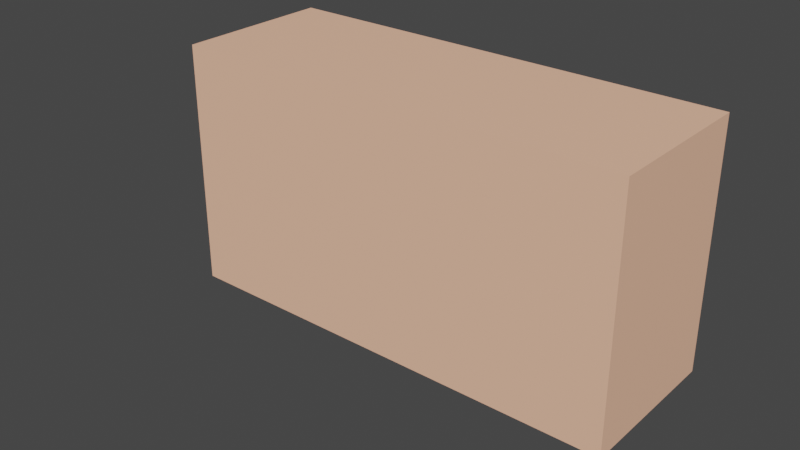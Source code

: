 # Source: LaboratorySegments.blend  (saved by Blender 2.82.7; exported with 4.5.12 LTS)
import bpy
from mathutils import Matrix  # noqa: F401  (used for matrix-valued properties, if any)

bpy.ops.wm.read_factory_settings(use_empty=True)
scene = bpy.context.scene
scene.name = 'Scene'

# ---- collections
col_laboratorysegmententrance = bpy.data.collections.new('LaboratorySegmentEntrance'); scene.collection.children.link(col_laboratorysegmententrance)
col_laboratorysegmentend = bpy.data.collections.new('LaboratorySegmentEnd'); scene.collection.children.link(col_laboratorysegmentend)
col_laboratorysegmentbase = bpy.data.collections.new('LaboratorySegmentBase'); scene.collection.children.link(col_laboratorysegmentbase)
col_laboratorysegmentwindows = bpy.data.collections.new('LaboratorySegmentWindows'); scene.collection.children.link(col_laboratorysegmentwindows)
col_laboratorysegmentsidecorridor = bpy.data.collections.new('LaboratorySegmentSideCorridor'); scene.collection.children.link(col_laboratorysegmentsidecorridor)
col_laboratorysizeindicator = bpy.data.collections.new('LaboratorySizeIndicator'); scene.collection.children.link(col_laboratorysizeindicator)

# ---- images (referenced by path relative to the original .blend; pixels are not part of the script)
import os
ASSET_DIR = os.environ.get("B2B_ASSET_DIR", "")  # directory of the original .blend (textures are referenced by path, not embedded)
HERE = os.path.dirname(os.path.abspath(__file__))  # packed textures are extracted next to this script under _unpacked/

def load_image(name, relpath, width, height, colorspace="sRGB"):
    """Load a texture the original file referenced (path relative to the .blend, or extracted next to this script)."""
    p = next((c for c in (os.path.join(HERE, relpath), os.path.join(ASSET_DIR, relpath)) if relpath and os.path.exists(c)), "")
    if p:
        img = bpy.data.images.load(p, check_existing=True)
        img.name = name
    else:  # same state as the original file: an image datablock whose file is absent (Cycles renders it pink)
        img = bpy.data.images.new(name, width, height)
        img.source = "FILE"
        img.filepath = "//" + (relpath or name)
    img.colorspace_settings.name = colorspace
    return img
img_woodfloor11_disp_jpg = load_image('WoodFloor11_disp.jpg', 'WoodFloor11_disp.jpg', 1024, 1024, 'sRGB')
img_woodfloor11_nrm_jpg = load_image('WoodFloor11_nrm.jpg', 'WoodFloor11_nrm.jpg', 1024, 1024, 'Non-Color')
img_woodfloor11_rgh_jpg = load_image('WoodFloor11_rgh.jpg', 'WoodFloor11_rgh.jpg', 1024, 1024, 'Non-Color')

# ---- materials (node trees are filled in below, after node groups)
mat_wall = bpy.data.materials.new('Wall')
mat_wall.alpha_threshold = 0.0
mat_wall.use_transparent_shadow = False
mat_wall.line_color = (0.0, 0.0, 0.0, 1.0)
mat_outerwall = bpy.data.materials.new('OuterWall')
mat_outerwall.use_transparent_shadow = False
mat_floor = bpy.data.materials.new('Floor')
mat_floor.use_transparent_shadow = False
mat_window = bpy.data.materials.new('Window')
mat_window.use_transparent_shadow = False
mat_windowborder = bpy.data.materials.new('WindowBorder')
mat_windowborder.use_transparent_shadow = False

# ---- material node trees
mat_wall.use_nodes = True; mat_wall.node_tree.nodes.clear()
_N = mat_wall.node_tree.nodes; _L = mat_wall.node_tree.links
n0 = _N.new('ShaderNodeOutputMaterial'); n0.name = 'Material Output'; n0.location = (300, 300)
n1 = _N.new('ShaderNodeBsdfPrincipled'); n1.name = 'Principled BSDF'; n1.location = (10, 300)
n1.distribution = 'GGX'
n1.subsurface_method = 'BURLEY'
n1.inputs[2].default_value = 0.4
n1.inputs[3].default_value = 1.45
n1.inputs[27].default_value = (0.0, 0.0, 0.0, 1.0)
n1.inputs[28].default_value = 1.0
_L.new(n1.outputs[0], n0.inputs[0])
n0.is_active_output = True
mat_outerwall.use_nodes = True; mat_outerwall.node_tree.nodes.clear()
_N = mat_outerwall.node_tree.nodes; _L = mat_outerwall.node_tree.links
n0 = _N.new('ShaderNodeOutputMaterial'); n0.name = 'Material Output'; n0.location = (300, 300)
n1 = _N.new('ShaderNodeBsdfPrincipled'); n1.name = 'Principled BSDF'; n1.location = (10, 300)
n1.distribution = 'GGX'
n1.subsurface_method = 'BURLEY'
n1.inputs[0].default_value = (1.0, 0.5519, 0.3706, 1.0)
n1.inputs[3].default_value = 1.45
n1.inputs[13].default_value = 0.1034
n1.inputs[27].default_value = (0.0, 0.0, 0.0, 1.0)
n1.inputs[28].default_value = 1.0
_L.new(n1.outputs[0], n0.inputs[0])
n0.is_active_output = True
mat_floor.use_nodes = True; mat_floor.node_tree.nodes.clear()
_N = mat_floor.node_tree.nodes; _L = mat_floor.node_tree.links
n0 = _N.new('ShaderNodeBsdfPrincipled'); n0.name = 'Principled BSDF'; n0.location = (138, 300)
n0.distribution = 'GGX'
n0.subsurface_method = 'BURLEY'
n0.inputs[0].default_value = (0.09084, 0.02791, 0.007422, 1.0)
n0.inputs[3].default_value = 1.45
n0.inputs[27].default_value = (0.0, 0.0, 0.0, 1.0)
n0.inputs[28].default_value = 1.0
n1 = _N.new('ShaderNodeOutputMaterial'); n1.name = 'Material Output'; n1.location = (467, 332)
n2 = _N.new('ShaderNodeTexImage'); n2.name = 'Image Texture'; n2.location = (-570, 294)
n2.image = img_woodfloor11_disp_jpg
n3 = _N.new('ShaderNodeTexImage'); n3.name = 'Image Texture.002'; n3.location = (-574, -247)
n3.image = img_woodfloor11_nrm_jpg
n4 = _N.new('ShaderNodeTexImage'); n4.name = 'Image Texture.003'; n4.location = (-572, 18)
n4.image = img_woodfloor11_rgh_jpg
n5 = _N.new('ShaderNodeNormalMap'); n5.name = 'Normal Map'; n5.location = (-257, -142)
_L.new(n0.outputs[0], n1.inputs[0])
_L.new(n3.outputs[0], n5.inputs[1])
_L.new(n5.outputs[0], n0.inputs[5])
n1.is_active_output = True
mat_window.use_nodes = True; mat_window.node_tree.nodes.clear()
_N = mat_window.node_tree.nodes; _L = mat_window.node_tree.links
n0 = _N.new('ShaderNodeOutputMaterial'); n0.name = 'Material Output'; n0.location = (300, 300)
n1 = _N.new('ShaderNodeBsdfPrincipled'); n1.name = 'Principled BSDF'; n1.location = (10, 300)
n1.distribution = 'GGX'
n1.subsurface_method = 'BURLEY'
n1.inputs[0].default_value = (0.01391, 0.4253, 0.8, 1.0)
n1.inputs[3].default_value = 1.45
n1.inputs[27].default_value = (0.0, 0.0, 0.0, 1.0)
n1.inputs[28].default_value = 1.0
_L.new(n1.outputs[0], n0.inputs[0])
n0.is_active_output = True
mat_windowborder.use_nodes = True; mat_windowborder.node_tree.nodes.clear()
_N = mat_windowborder.node_tree.nodes; _L = mat_windowborder.node_tree.links
n0 = _N.new('ShaderNodeOutputMaterial'); n0.name = 'Material Output'; n0.location = (300, 300)
n1 = _N.new('ShaderNodeBsdfPrincipled'); n1.name = 'Principled BSDF'; n1.location = (10, 300)
n1.distribution = 'GGX'
n1.subsurface_method = 'BURLEY'
n1.inputs[0].default_value = (0.0, 0.8, 0.004472, 1.0)
n1.inputs[3].default_value = 1.45
n1.inputs[27].default_value = (0.0, 0.0, 0.0, 1.0)
n1.inputs[28].default_value = 1.0
_L.new(n1.outputs[0], n0.inputs[0])
n0.is_active_output = True

# ---- world
world_world = bpy.data.worlds.new('World'); scene.world = world_world
world_world.use_nodes = True; world_world.node_tree.nodes.clear()
_N = world_world.node_tree.nodes; _L = world_world.node_tree.links
n0 = _N.new('ShaderNodeOutputWorld'); n0.name = 'World Output'; n0.location = (300, 300)
n1 = _N.new('ShaderNodeBackground'); n1.name = 'Background'; n1.location = (10, 300)
n1.inputs[0].default_value = (0.05088, 0.05088, 0.05088, 1.0)
_L.new(n1.outputs[0], n0.inputs[0])
n0.is_active_output = True
world_world.color = (0.05088, 0.05088, 0.05088)
world_world.use_sun_shadow = False
world_world.sun_shadow_jitter_overblur = 0.0

# ---- meshes
me_entranceceiling = bpy.data.meshes.new('EntranceCeiling')
me_entranceceiling.from_pydata([(-6.0, -4.0, 6.5), (-6.0, -4.0, 6.0), (-6.0, -1.955e-06, 6.5), (-6.0, -1.955e-06, 6.0), (6.0, -4.0, 6.5), (6.0, -4.0, 6.0), (6.0, 1.955e-06, 6.5), (6.0, 1.955e-06, 6.0)], [], [(0, 4, 6, 2), (3, 2, 6, 7), (7, 6, 4, 5), (5, 1, 3, 7), (1, 0, 2, 3), (5, 4, 0, 1)])
me_entranceceiling.polygons.foreach_set('material_index', [1, 1, 1, 0, 1, 1])
_uv = me_entranceceiling.uv_layers.new(name='UVMap')
_uv.uv.foreach_set('vector', [0.6923, 0.0, 0.6923, 0.48, 0.5385, 0.48, 0.5385, 1.907e-08, 0.9231, 0.28, 0.9423, 0.28, 0.9423, 0.76, 0.9231, 0.76, 0.1154, 0.96, 0.09615, 0.96, 0.09615, 0.8, 0.1154, 0.8, 0.5385, 0.96, 0.5385, 0.48, 0.6923, 0.48, 0.6923, 0.96, 0.07692, 0.96, 0.05769, 0.96, 0.05769, 0.8, 0.07692, 0.8, 0.4808, 1.0, 0.4615, 1.0, 0.4615, 0.52, 0.4808, 0.52])
me_entranceceiling.materials.append(mat_wall)
me_entranceceiling.materials.append(mat_outerwall)
me_entranceceiling.use_remesh_preserve_volume = False
me_entranceceiling.use_remesh_preserve_attributes = False
me_entranceceiling.use_mirror_vertex_groups = False
me_entranceceiling.update()
me_entrancefloor = bpy.data.meshes.new('EntranceFloor')
me_entrancefloor.from_pydata([(-6.0, -4.0, 0.0), (-6.0, -4.0, -0.5), (-6.0, -1.955e-06, 0.0), (-6.0, -1.955e-06, -0.5), (6.0, -4.0, 0.0), (6.0, -4.0, -0.5), (6.0, 1.955e-06, 0.0), (6.0, 1.955e-06, -0.5)], [], [(0, 4, 6, 2), (3, 2, 6, 7), (7, 6, 4, 5), (5, 1, 3, 7), (1, 0, 2, 3), (5, 4, 0, 1)])
me_entrancefloor.polygons.foreach_set('material_index', [1, 2, 2, 2, 2, 2])
_uv = me_entrancefloor.uv_layers.new(name='UVMap')
_uv.uv.foreach_set('vector', [0.8462, 0.0, 0.8462, 0.48, 0.6923, 0.48, 0.6923, 1.907e-08, 0.9038, 0.28, 0.9231, 0.28, 0.9231, 0.76, 0.9038, 0.76, 0.03846, 0.96, 0.01923, 0.96, 0.01923, 0.8, 0.03846, 0.8, 0.8462, 0.48, 0.8462, 0.96, 0.6923, 0.96, 0.6923, 0.48, 0.09615, 0.96, 0.07692, 0.96, 0.07692, 0.8, 0.09615, 0.8, 0.9038, 0.76, 0.8846, 0.76, 0.8846, 0.28, 0.9038, 0.28])
me_entrancefloor.materials.append(mat_wall)
me_entrancefloor.materials.append(mat_floor)
me_entrancefloor.materials.append(mat_outerwall)
me_entrancefloor.use_remesh_preserve_volume = False
me_entrancefloor.use_remesh_preserve_attributes = False
me_entrancefloor.use_mirror_vertex_groups = False
me_entrancefloor.update()
me_entrancewallleft = bpy.data.meshes.new('EntranceWallLeft')
me_entrancewallleft.from_pydata([(6.5, -4.0, 6.5), (6.0, -4.0, 6.5), (6.5, 1.999e-06, 6.5), (6.0, 1.836e-06, 6.5), (6.5, -4.0, -0.5), (6.0, -4.0, -0.5), (6.5, 1.999e-06, -0.5), (6.0, 1.836e-06, -0.5)], [], [(0, 4, 6, 2), (3, 2, 6, 7), (7, 6, 4, 5), (5, 1, 3, 7), (1, 0, 2, 3), (5, 4, 0, 1)])
me_entrancewallleft.polygons.foreach_set('material_index', [1, 1, 1, 0, 1, 1])
_uv = me_entrancewallleft.uv_layers.new(name='UVMap')
_uv.uv.foreach_set('vector', [0.3077, 0.52, 0.3077, 0.8, 0.1538, 0.8, 0.1538, 0.52, 0.9423, 0.28, 0.9615, 0.28, 0.9615, 0.56, 0.9423, 0.56, 0.1154, 0.8, 0.1346, 0.8, 0.1346, 0.96, 0.1154, 0.96, 0.4615, 0.52, 0.4615, 0.8, 0.3077, 0.8, 0.3077, 0.52, 0.9038, 0.92, 0.8846, 0.92, 0.8846, 0.76, 0.9038, 0.76, 0.5385, 0.8, 0.5192, 0.8, 0.5192, 0.52, 0.5385, 0.52])
me_entrancewallleft.materials.append(mat_wall)
me_entrancewallleft.materials.append(mat_outerwall)
me_entrancewallleft.use_remesh_preserve_volume = False
me_entrancewallleft.use_remesh_preserve_attributes = False
me_entrancewallleft.use_mirror_vertex_groups = False
me_entrancewallleft.update()
me_entrancewallright = bpy.data.meshes.new('EntranceWallRight')
me_entrancewallright.from_pydata([(-6.0, -4.0, 6.5), (-6.5, -4.0, 6.5), (-6.0, -2.074e-06, 6.5), (-6.5, -2.237e-06, 6.5), (-6.0, -4.0, -0.5), (-6.5, -4.0, -0.5), (-6.0, -2.074e-06, -0.5), (-6.5, -2.237e-06, -0.5)], [], [(0, 4, 6, 2), (3, 2, 6, 7), (7, 6, 4, 5), (5, 1, 3, 7), (1, 0, 2, 3), (5, 4, 0, 1)])
me_entrancewallright.polygons.foreach_set('material_index', [0, 1, 1, 1, 1, 1])
_uv = me_entrancewallright.uv_layers.new(name='UVMap')
_uv.uv.foreach_set('vector', [0.1538, 0.52, 0.1538, 0.8, 4.386e-08, 0.8, 0.0, 0.52, 0.9423, 0.56, 0.9615, 0.56, 0.9615, 0.84, 0.9423, 0.84, 0.03846, 0.8, 0.05769, 0.8, 0.05769, 0.96, 0.03846, 0.96, 1.0, 0.0, 1.0, 0.28, 0.8462, 0.28, 0.8462, 8.345e-09, 0.01923, 0.96, 1.834e-08, 0.96, 0.0, 0.8, 0.01923, 0.8, 0.9808, 0.56, 0.9615, 0.56, 0.9615, 0.28, 0.9808, 0.28])
me_entrancewallright.materials.append(mat_wall)
me_entrancewallright.materials.append(mat_outerwall)
me_entrancewallright.use_remesh_preserve_volume = False
me_entrancewallright.use_remesh_preserve_attributes = False
me_entrancewallright.use_mirror_vertex_groups = False
me_entrancewallright.update()
me_entrancewallfront = bpy.data.meshes.new('EntranceWallFront')
me_entrancewallfront.from_pydata([(6.5, 0.5, 6.5), (6.5, 2.118e-06, 6.5), (-6.5, 0.5, 6.5), (-6.5, -2.118e-06, 6.5), (6.5, 0.5, -0.5), (6.5, 2.118e-06, -0.5), (-6.5, 0.5, -0.5), (-6.5, -2.118e-06, -0.5)], [], [(0, 4, 6, 2), (3, 2, 6, 7), (7, 6, 4, 5), (5, 1, 3, 7), (1, 0, 2, 3), (5, 4, 0, 1)])
me_entrancewallfront.polygons.foreach_set('material_index', [1, 1, 1, 0, 1, 1])
_uv = me_entrancewallfront.uv_layers.new(name='UVMap')
_uv.uv.foreach_set('vector', [0.2692, 0.52, 8.138e-08, 0.52, 0.0, 3.815e-08, 0.2692, 0.0, 0.5192, 0.8, 0.5, 0.8, 0.5, 0.52, 0.5192, 0.52, 0.8462, 0.28, 0.8654, 0.28, 0.8654, 0.8, 0.8462, 0.8, 0.5385, 0.52, 0.2692, 0.52, 0.2692, 3.815e-08, 0.5385, 0.0, 0.8846, 0.8, 0.8654, 0.8, 0.8654, 0.28, 0.8846, 0.28, 0.5, 0.8, 0.4808, 0.8, 0.4808, 0.52, 0.5, 0.52])
me_entrancewallfront.materials.append(mat_wall)
me_entrancewallfront.materials.append(mat_outerwall)
me_entrancewallfront.use_remesh_preserve_volume = False
me_entrancewallfront.use_remesh_preserve_attributes = False
me_entrancewallfront.use_mirror_vertex_groups = False
me_entrancewallfront.update()
me_endceiling = bpy.data.meshes.new('EndCeiling')
me_endceiling.from_pydata([(6.0, 3.862e-06, 6.5), (6.0, 3.862e-06, 6.0), (6.0, -4.0, 6.5), (6.0, -4.0, 6.0), (-6.0, -3.862e-06, 6.5), (-6.0, -3.862e-06, 6.0), (-6.0, -4.0, 6.5), (-6.0, -4.0, 6.0)], [], [(0, 4, 6, 2), (3, 2, 6, 7), (7, 6, 4, 5), (5, 1, 3, 7), (1, 0, 2, 3), (5, 4, 0, 1)])
me_endceiling.polygons.foreach_set('material_index', [0, 0, 0, 1, 0, 0])
_uv = me_endceiling.uv_layers.new(name='UVMap')
_uv.uv.foreach_set('vector', [0.6923, 0.48, 0.6923, 0.0, 0.8462, 3.815e-08, 0.8462, 0.48, 0.9423, 0.76, 0.9231, 0.76, 0.9231, 0.28, 0.9423, 0.28, 0.01923, 0.96, 3.668e-08, 0.96, 0.0, 0.8, 0.01923, 0.8, 0.8462, 0.48, 0.8462, 0.96, 0.6923, 0.96, 0.6923, 0.48, 0.9038, 0.92, 0.8846, 0.92, 0.8846, 0.76, 0.9038, 0.76, 0.4808, 1.0, 0.4615, 1.0, 0.4615, 0.52, 0.4808, 0.52])
me_endceiling.materials.append(mat_outerwall)
me_endceiling.materials.append(mat_wall)
me_endceiling.use_remesh_preserve_volume = False
me_endceiling.use_remesh_preserve_attributes = False
me_endceiling.use_mirror_vertex_groups = False
me_endceiling.update()
me_endfloor = bpy.data.meshes.new('EndFloor')
me_endfloor.from_pydata([(6.0, 3.862e-06, 0.0), (6.0, 3.862e-06, -0.5), (6.0, -4.0, 0.0), (6.0, -4.0, -0.5), (-6.0, -3.862e-06, 0.0), (-6.0, -3.862e-06, -0.5), (-6.0, -4.0, 0.0), (-6.0, -4.0, -0.5)], [], [(0, 4, 6, 2), (3, 2, 6, 7), (7, 6, 4, 5), (5, 1, 3, 7), (1, 0, 2, 3), (5, 4, 0, 1)])
me_endfloor.polygons.foreach_set('material_index', [0, 1, 1, 1, 1, 1])
_uv = me_endfloor.uv_layers.new(name='UVMap')
_uv.uv.foreach_set('vector', [0.5385, 0.48, 0.5385, 0.0, 0.6923, 3.815e-08, 0.6923, 0.48, 0.9231, 0.76, 0.9038, 0.76, 0.9038, 0.28, 0.9231, 0.28, 0.09615, 0.96, 0.07692, 0.96, 0.07692, 0.8, 0.09615, 0.8, 0.5385, 0.96, 0.5385, 0.48, 0.6923, 0.48, 0.6923, 0.96, 0.07692, 0.96, 0.05769, 0.96, 0.05769, 0.8, 0.07692, 0.8, 0.8846, 0.28, 0.9038, 0.28, 0.9038, 0.76, 0.8846, 0.76])
me_endfloor.materials.append(mat_floor)
me_endfloor.materials.append(mat_outerwall)
me_endfloor.use_remesh_preserve_volume = False
me_endfloor.use_remesh_preserve_attributes = False
me_endfloor.use_mirror_vertex_groups = False
me_endfloor.update()
me_endwallleft = bpy.data.meshes.new('EndWallLeft')
me_endwallleft.from_pydata([(-6.5, -4.264e-06, 6.5), (-6.0, -3.862e-06, 6.5), (-6.5, -4.0, 6.5), (-6.0, -4.0, 6.5), (-6.5, -4.264e-06, -0.5), (-6.0, -3.862e-06, -0.5), (-6.5, -4.0, -0.5), (-6.0, -4.0, -0.5)], [], [(0, 4, 6, 2), (3, 2, 6, 7), (7, 6, 4, 5), (5, 1, 3, 7), (1, 0, 2, 3), (5, 4, 0, 1)])
me_endwallleft.polygons.foreach_set('material_index', [0, 0, 0, 1, 0, 0])
_uv = me_endwallleft.uv_layers.new(name='UVMap')
_uv.uv.foreach_set('vector', [0.1538, 0.8, 0.1538, 0.52, 0.3077, 0.52, 0.3077, 0.8, 0.9423, 0.56, 0.9615, 0.56, 0.9615, 0.84, 0.9423, 0.84, 0.03846, 0.96, 0.01923, 0.96, 0.01923, 0.8, 0.03846, 0.8, 0.1538, 0.52, 0.1538, 0.8, 1.834e-08, 0.8, 0.0, 0.52, 0.1154, 0.8, 0.1346, 0.8, 0.1346, 0.96, 0.1154, 0.96, 0.5, 0.8, 0.4808, 0.8, 0.4808, 0.52, 0.5, 0.52])
me_endwallleft.materials.append(mat_outerwall)
me_endwallleft.materials.append(mat_wall)
me_endwallleft.use_remesh_preserve_volume = False
me_endwallleft.use_remesh_preserve_attributes = False
me_endwallleft.use_mirror_vertex_groups = False
me_endwallleft.update()
me_endwallright = bpy.data.meshes.new('EndWallRight')
me_endwallright.from_pydata([(6.0, 3.862e-06, 6.5), (6.5, 4.025e-06, 6.5), (6.0, -4.0, 6.5), (6.5, -4.0, 6.5), (6.0, 3.862e-06, -0.5), (6.5, 4.025e-06, -0.5), (6.0, -4.0, -0.5), (6.5, -4.0, -0.5)], [], [(0, 4, 6, 2), (3, 2, 6, 7), (7, 6, 4, 5), (5, 1, 3, 7), (1, 0, 2, 3), (5, 4, 0, 1)])
me_endwallright.polygons.foreach_set('material_index', [1, 0, 0, 0, 0, 0])
_uv = me_endwallright.uv_layers.new(name='UVMap')
_uv.uv.foreach_set('vector', [1.0, 0.0, 1.0, 0.28, 0.8462, 0.28, 0.8462, 0.0, 0.9615, 0.28, 0.9808, 0.28, 0.9808, 0.56, 0.9615, 0.56, 0.05769, 0.96, 0.03846, 0.96, 0.03846, 0.8, 0.05769, 0.8, 0.4615, 0.52, 0.4615, 0.8, 0.3077, 0.8, 0.3077, 0.52, 0.09615, 0.8, 0.1154, 0.8, 0.1154, 0.96, 0.09615, 0.96, 0.9615, 0.56, 0.9423, 0.56, 0.9423, 0.28, 0.9615, 0.28])
me_endwallright.materials.append(mat_outerwall)
me_endwallright.materials.append(mat_wall)
me_endwallright.use_remesh_preserve_volume = False
me_endwallright.use_remesh_preserve_attributes = False
me_endwallright.use_mirror_vertex_groups = False
me_endwallright.update()
me_endwallback = bpy.data.meshes.new('EndWallBack')
me_endwallback.from_pydata([(-6.5, -4.5, 6.5), (-6.5, -4.0, 6.5), (6.5, -4.5, 6.5), (6.5, -4.0, 6.5), (-6.5, -4.5, -0.5), (-6.5, -4.0, -0.5), (6.5, -4.5, -0.5), (6.5, -4.0, -0.5)], [], [(0, 4, 6, 2), (3, 2, 6, 7), (7, 6, 4, 5), (5, 1, 3, 7), (1, 0, 2, 3), (5, 4, 0, 1)])
me_endwallback.polygons.foreach_set('material_index', [1, 1, 1, 0, 1, 1])
_uv = me_endwallback.uv_layers.new(name='UVMap')
_uv.uv.foreach_set('vector', [0.0, 5.722e-08, 0.2692, 0.0, 0.2692, 0.52, 7.336e-08, 0.52, 0.5, 0.52, 0.5192, 0.52, 0.5192, 0.8, 0.5, 0.8, 0.8846, 0.8, 0.8654, 0.8, 0.8654, 0.28, 0.8846, 0.28, 0.2692, 3.815e-08, 0.5385, 0.0, 0.5385, 0.52, 0.2692, 0.52, 0.8462, 0.28, 0.8654, 0.28, 0.8654, 0.8, 0.8462, 0.8, 0.9615, 0.56, 0.9808, 0.56, 0.9808, 0.84, 0.9615, 0.84])
me_endwallback.materials.append(mat_wall)
me_endwallback.materials.append(mat_outerwall)
me_endwallback.use_remesh_preserve_volume = False
me_endwallback.use_remesh_preserve_attributes = False
me_endwallback.use_mirror_vertex_groups = False
me_endwallback.update()
me_baseceiling = bpy.data.meshes.new('BaseCeiling')
me_baseceiling.from_pydata([(-6.0, -8.0, 6.5), (-6.0, -8.0, 6.0), (-6.0, -1.955e-06, 6.5), (-6.0, -1.955e-06, 6.0), (6.0, -8.0, 6.5), (6.0, -8.0, 6.0), (6.0, 1.955e-06, 6.5), (6.0, 1.955e-06, 6.0)], [], [(0, 4, 6, 2), (3, 2, 6, 7), (7, 6, 4, 5), (5, 1, 3, 7), (1, 0, 2, 3), (5, 4, 0, 1)])
me_baseceiling.polygons.foreach_set('material_index', [1, 1, 1, 0, 1, 1])
_uv = me_baseceiling.uv_layers.new(name='UVMap')
_uv.uv.foreach_set('vector', [0.5926, 0.0, 0.5926, 0.4286, 0.2963, 0.4286, 0.2963, 5.109e-08, 0.8704, 0.4286, 0.8889, 0.4286, 0.8889, 0.8571, 0.8704, 0.8571, 0.963, 0.7143, 0.9444, 0.7143, 0.9444, 0.4286, 0.963, 0.4286, 8.83e-08, 0.4286, 0.0, 5.109e-08, 0.2963, 0.0, 0.2963, 0.4286, 0.9074, 0.7143, 0.8889, 0.7143, 0.8889, 0.4286, 0.9074, 0.4286, 0.8519, 0.4286, 0.8704, 0.4286, 0.8704, 0.8571, 0.8519, 0.8571])
me_baseceiling.materials.append(mat_wall)
me_baseceiling.materials.append(mat_outerwall)
me_baseceiling.use_remesh_preserve_volume = False
me_baseceiling.use_remesh_preserve_attributes = False
me_baseceiling.use_mirror_vertex_groups = False
me_baseceiling.update()
me_basefloor = bpy.data.meshes.new('BaseFloor')
me_basefloor.from_pydata([(-6.0, -8.0, 0.0), (-6.0, -8.0, -0.5), (-6.0, -1.955e-06, 0.0), (-6.0, -1.955e-06, -0.5), (6.0, -8.0, 0.0), (6.0, -8.0, -0.5), (6.0, 1.955e-06, 0.0), (6.0, 1.955e-06, -0.5)], [], [(0, 4, 6, 2), (3, 2, 6, 7), (7, 6, 4, 5), (5, 1, 3, 7), (1, 0, 2, 3), (5, 4, 0, 1)])
me_basefloor.polygons.foreach_set('material_index', [1, 2, 2, 2, 2, 2])
_uv = me_basefloor.uv_layers.new(name='UVMap')
_uv.uv.foreach_set('vector', [0.8889, 0.0, 0.8889, 0.4286, 0.5926, 0.4286, 0.5926, 5.109e-08, 0.8148, 0.4286, 0.8333, 0.4286, 0.8333, 0.8571, 0.8148, 0.8571, 0.9444, 0.2857, 0.9259, 0.2857, 0.9259, 0.0, 0.9444, 0.0, 5.298e-08, 0.8571, 0.0, 0.4286, 0.2963, 0.4286, 0.2963, 0.8571, 0.9074, 0.2857, 0.8889, 0.2857, 0.8889, 5.393e-09, 0.9074, 0.0, 0.8519, 0.8571, 0.8333, 0.8571, 0.8333, 0.4286, 0.8519, 0.4286])
me_basefloor.materials.append(mat_wall)
me_basefloor.materials.append(mat_floor)
me_basefloor.materials.append(mat_outerwall)
me_basefloor.use_remesh_preserve_volume = False
me_basefloor.use_remesh_preserve_attributes = False
me_basefloor.use_mirror_vertex_groups = False
me_basefloor.update()
me_basewallleft = bpy.data.meshes.new('BaseWallLeft')
me_basewallleft.from_pydata([(6.5, -8.0, 6.5), (6.0, -8.0, 6.5), (6.5, 1.999e-06, 6.5), (6.0, 1.836e-06, 6.5), (6.5, -8.0, -0.5), (6.0, -8.0, -0.5), (6.5, 1.999e-06, -0.5), (6.0, 1.836e-06, -0.5), (6.5, 1.999e-06, 4.0), (6.0, 1.836e-06, 4.0), (6.5, 1.999e-06, 1.0), (6.0, 1.836e-06, 1.0), (6.5, -8.0, 4.0), (6.0, -8.0, 4.0), (6.5, -8.0, 1.0), (6.0, -8.0, 1.0)], [], [(3, 2, 8, 9), (7, 6, 4, 5), (1, 0, 2, 3), (5, 4, 14, 15), (9, 8, 10, 11), (11, 10, 6, 7), (13, 12, 0, 1), (15, 14, 12, 13), (0, 4, 6, 2), (5, 1, 3, 7)])
me_basewallleft.polygons.foreach_set('material_index', [1, 1, 1, 1, 1, 1, 1, 1, 1, 0])
_uv = me_basewallleft.uv_layers.new(name='UVMap')
_uv.uv.foreach_set('vector', [0.963, 0.6786, 0.9815, 0.6786, 0.9815, 0.7679, 0.963, 0.7679, 0.9074, 0.0, 0.9259, 2.696e-09, 0.9259, 0.2857, 0.9074, 0.2857, 0.963, 0.2857, 0.9444, 0.2857, 0.9444, 0.0, 0.963, 1.135e-09, 0.9815, 0.25, 0.963, 0.25, 0.963, 0.1964, 0.9815, 0.1964, 0.963, 0.7679, 0.9815, 0.7679, 0.9815, 0.875, 0.963, 0.875, 0.963, 0.875, 0.9815, 0.875, 0.9815, 0.9286, 0.963, 0.9286, 0.9815, 0.08929, 0.963, 0.08929, 0.963, 0.0, 0.9815, 0.0, 0.9815, 0.1964, 0.963, 0.1964, 0.963, 0.08929, 0.9815, 0.08929, 0.5556, 0.7143, 0.8148, 0.7143, 0.8148, 1.0, 0.5556, 1.0, 0.5556, 0.7143, 0.2963, 0.7143, 0.2963, 0.4286, 0.5556, 0.4286])
me_basewallleft.materials.append(mat_wall)
me_basewallleft.materials.append(mat_outerwall)
me_basewallleft.use_remesh_preserve_volume = False
me_basewallleft.use_remesh_preserve_attributes = False
me_basewallleft.use_mirror_vertex_groups = False
me_basewallleft.update()
me_basewallright = bpy.data.meshes.new('BaseWallRight')
me_basewallright.from_pydata([(-6.0, -8.0, 6.5), (-6.5, -8.0, 6.5), (-6.0, -2.074e-06, 6.5), (-6.5, -2.237e-06, 6.5), (-6.0, -8.0, -0.5), (-6.5, -8.0, -0.5), (-6.0, -2.074e-06, -0.5), (-6.5, -2.237e-06, -0.5), (-6.0, -2.074e-06, 4.0), (-6.5, -2.237e-06, 4.0), (-6.0, -2.074e-06, 1.0), (-6.5, -2.237e-06, 1.0), (-6.0, -8.0, 4.0), (-6.5, -8.0, 4.0), (-6.0, -8.0, 1.0), (-6.5, -8.0, 1.0)], [], [(3, 2, 8, 9), (7, 6, 4, 5), (1, 0, 2, 3), (5, 4, 14, 15), (9, 8, 10, 11), (11, 10, 6, 7), (13, 12, 0, 1), (15, 14, 12, 13), (10, 8, 2, 0, 12, 14, 4, 6), (5, 1, 3, 7)])
me_basewallright.polygons.foreach_set('material_index', [1, 1, 1, 1, 1, 1, 1, 1, 0, 1])
_uv = me_basewallright.uv_layers.new(name='UVMap')
_uv.uv.foreach_set('vector', [0.9815, 0.0, 1.0, 0.0, 1.0, 0.08929, 0.9815, 0.08929, 0.9074, 0.4286, 0.9259, 0.4286, 0.9259, 0.7143, 0.9074, 0.7143, 0.9444, 0.7143, 0.9259, 0.7143, 0.9259, 0.4286, 0.9444, 0.4286, 0.9815, 0.6786, 0.963, 0.6786, 0.963, 0.625, 0.9815, 0.625, 0.9815, 0.08929, 1.0, 0.08929, 1.0, 0.1964, 0.9815, 0.1964, 0.9815, 0.1964, 1.0, 0.1964, 1.0, 0.25, 0.9815, 0.25, 0.9815, 0.5179, 0.963, 0.5179, 0.963, 0.4286, 0.9815, 0.4286, 0.9815, 0.625, 0.963, 0.625, 0.963, 0.5179, 0.9815, 0.5179, 0.5, 1.0, 0.3889, 1.0, 0.2963, 1.0, 0.2963, 0.7143, 0.3889, 0.7143, 0.5, 0.7143, 0.5556, 0.7143, 0.5556, 1.0, 0.8148, 0.7143, 0.5556, 0.7143, 0.5556, 0.4286, 0.8148, 0.4286])
me_basewallright.materials.append(mat_wall)
me_basewallright.materials.append(mat_outerwall)
me_basewallright.use_remesh_preserve_volume = False
me_basewallright.use_remesh_preserve_attributes = False
me_basewallright.use_mirror_vertex_groups = False
me_basewallright.update()
me_windowsceiling = bpy.data.meshes.new('WindowsCeiling')
me_windowsceiling.from_pydata([(-6.0, -8.0, 6.5), (-6.0, -8.0, 6.0), (-6.0, -1.955e-06, 6.5), (-6.0, -1.955e-06, 6.0), (6.0, -8.0, 6.5), (6.0, -8.0, 6.0), (6.0, 1.955e-06, 6.5), (6.0, 1.955e-06, 6.0)], [], [(0, 4, 6, 2), (3, 2, 6, 7), (7, 6, 4, 5), (5, 1, 3, 7), (1, 0, 2, 3), (5, 4, 0, 1)])
me_windowsceiling.polygons.foreach_set('material_index', [1, 1, 1, 0, 1, 1])
_uv = me_windowsceiling.uv_layers.new(name='UVMap')
_uv.uv.foreach_set('vector', [0.5714, 0.0, 0.5714, 0.4286, 0.2857, 0.4286, 0.2857, 5.109e-08, 0.9821, 0.4286, 1.0, 0.4286, 1.0, 0.8571, 0.9821, 0.8571, 0.4286, 1.0, 0.4107, 1.0, 0.4107, 0.7143, 0.4286, 0.7143, 8.515e-08, 0.4286, 0.0, 5.109e-08, 0.2857, 0.0, 0.2857, 0.4286, 0.3214, 1.0, 0.3036, 1.0, 0.3036, 0.7143, 0.3214, 0.7143, 0.9821, 0.0, 1.0, 0.0, 1.0, 0.4286, 0.9821, 0.4286])
me_windowsceiling.materials.append(mat_wall)
me_windowsceiling.materials.append(mat_outerwall)
me_windowsceiling.use_remesh_preserve_volume = False
me_windowsceiling.use_remesh_preserve_attributes = False
me_windowsceiling.use_mirror_vertex_groups = False
me_windowsceiling.update()
me_windowsfloor = bpy.data.meshes.new('WindowsFloor')
me_windowsfloor.from_pydata([(-6.0, -8.0, 0.0), (-6.0, -8.0, -0.5), (-6.0, -1.955e-06, 0.0), (-6.0, -1.955e-06, -0.5), (6.0, -8.0, 0.0), (6.0, -8.0, -0.5), (6.0, 1.955e-06, 0.0), (6.0, 1.955e-06, -0.5)], [], [(0, 4, 6, 2), (3, 2, 6, 7), (7, 6, 4, 5), (5, 1, 3, 7), (1, 0, 2, 3), (5, 4, 0, 1)])
me_windowsfloor.polygons.foreach_set('material_index', [1, 2, 2, 2, 2, 2])
_uv = me_windowsfloor.uv_layers.new(name='UVMap')
_uv.uv.foreach_set('vector', [0.8571, 0.0, 0.8571, 0.4286, 0.5714, 0.4286, 0.5714, 5.109e-08, 0.9464, 0.0, 0.9643, 0.0, 0.9643, 0.4286, 0.9464, 0.4286, 0.375, 1.0, 0.3571, 1.0, 0.3571, 0.7143, 0.375, 0.7143, 5.109e-08, 0.8571, 0.0, 0.4286, 0.2857, 0.4286, 0.2857, 0.8571, 0.3036, 1.0, 0.2857, 1.0, 0.2857, 0.7143, 0.3036, 0.7143, 0.9821, 0.4286, 0.9643, 0.4286, 0.9643, 0.0, 0.9821, 0.0])
me_windowsfloor.materials.append(mat_wall)
me_windowsfloor.materials.append(mat_floor)
me_windowsfloor.materials.append(mat_outerwall)
me_windowsfloor.use_remesh_preserve_volume = False
me_windowsfloor.use_remesh_preserve_attributes = False
me_windowsfloor.use_mirror_vertex_groups = False
me_windowsfloor.update()
me_windowswallleft = bpy.data.meshes.new('WindowsWallLeft')
me_windowswallleft.from_pydata([(6.5, -8.0, 6.5), (6.0, -8.0, 6.5), (6.5, 1.999e-06, 6.5), (6.0, 1.836e-06, 6.5), (6.5, -8.0, -0.5), (6.0, -8.0, -0.5), (6.5, 1.999e-06, -0.5), (6.0, 1.836e-06, -0.5), (6.5, -7.0, 4.0), (6.5, -1.0, 4.0), (6.5, -1.0, 1.0), (6.5, -7.0, 1.0), (6.0, -1.0, 4.0), (6.0, -7.0, 4.0), (6.0, -7.0, 1.0), (6.0, -1.0, 1.0), (6.5, 1.999e-06, 4.0), (6.0, 1.836e-06, 4.0), (6.5, 1.999e-06, 1.0), (6.0, 1.836e-06, 1.0), (6.5, -8.0, 4.0), (6.0, -8.0, 4.0), (6.5, -8.0, 1.0), (6.0, -8.0, 1.0), (6.5, -3.25, 4.0), (6.5, -3.25, 1.0), (6.0, -3.25, 4.0), (6.0, -3.25, 1.0), (6.5, -2.5, 4.0), (6.0, -2.5, 4.0), (6.5, -2.5, 1.0), (6.0, -2.5, 1.0), (6.5, -5.5, 4.0), (6.5, -5.5, 1.0), (6.0, -5.5, 4.0), (6.0, -5.5, 1.0), (6.5, -4.75, 4.0), (6.0, -4.75, 4.0), (6.5, -4.75, 1.0), (6.0, -4.75, 1.0), (6.3, -1.1, 1.0), (6.3, -1.1, 1.1), (6.3, -2.4, 1.0), (6.3, -2.4, 1.1), (6.2, -1.1, 1.0), (6.2, -1.1, 1.1), (6.2, -2.4, 1.0), (6.2, -2.4, 1.1), (6.2, -1.1, 4.0), (6.2, -1.1, 3.9), (6.2, -2.4, 4.0), (6.2, -2.4, 3.9), (6.3, -1.1, 4.0), (6.3, -1.1, 3.9), (6.3, -2.4, 4.0), (6.3, -2.4, 3.9), (6.2, -2.5, 1.0), (6.2, -2.5, 1.1), (6.2, -1.0, 1.0), (6.2, -1.0, 1.1), (6.2, -2.5, 4.0), (6.2, -2.5, 3.9), (6.2, -1.0, 4.0), (6.2, -1.0, 3.9), (6.3, -1.0, 1.0), (6.3, -1.0, 1.1), (6.3, -2.5, 1.0), (6.3, -2.5, 1.1), (6.3, -2.5, 4.0), (6.3, -2.5, 3.9), (6.3, -1.0, 4.0), (6.3, -1.0, 3.9), (6.3, -3.35, 1.0), (6.3, -3.35, 1.1), (6.3, -4.65, 1.0), (6.3, -4.65, 1.1), (6.2, -3.35, 1.0), (6.2, -3.35, 1.1), (6.2, -4.65, 1.0), (6.2, -4.65, 1.1), (6.2, -3.35, 4.0), (6.2, -3.35, 3.9), (6.2, -4.65, 4.0), (6.2, -4.65, 3.9), (6.3, -3.35, 4.0), (6.3, -3.35, 3.9), (6.3, -4.65, 4.0), (6.3, -4.65, 3.9), (6.2, -4.75, 1.0), (6.2, -4.75, 1.1), (6.2, -3.25, 1.0), (6.2, -3.25, 1.1), (6.2, -4.75, 4.0), (6.2, -4.75, 3.9), (6.2, -3.25, 4.0), (6.2, -3.25, 3.9), (6.3, -3.25, 1.0), (6.3, -3.25, 1.1), (6.3, -4.75, 1.0), (6.3, -4.75, 1.1), (6.3, -4.75, 4.0), (6.3, -4.75, 3.9), (6.3, -3.25, 4.0), (6.3, -3.25, 3.9), (6.3, -5.6, 1.0), (6.3, -5.6, 1.1), (6.3, -6.9, 1.0), (6.3, -6.9, 1.1), (6.2, -5.6, 1.0), (6.2, -5.6, 1.1), (6.2, -6.9, 1.0), (6.2, -6.9, 1.1), (6.2, -5.6, 4.0), (6.2, -5.6, 3.9), (6.2, -6.9, 4.0), (6.2, -6.9, 3.9), (6.3, -5.6, 4.0), (6.3, -5.6, 3.9), (6.3, -6.9, 4.0), (6.3, -6.9, 3.9), (6.2, -7.0, 1.0), (6.2, -7.0, 1.1), (6.2, -5.5, 1.0), (6.2, -5.5, 1.1), (6.2, -7.0, 4.0), (6.2, -7.0, 3.9), (6.2, -5.5, 4.0), (6.2, -5.5, 3.9), (6.3, -5.5, 1.0), (6.3, -5.5, 1.1), (6.3, -7.0, 1.0), (6.3, -7.0, 1.1), (6.3, -7.0, 4.0), (6.3, -7.0, 3.9), (6.3, -5.5, 4.0), (6.3, -5.5, 3.9), (6.25, -1.0, 4.0), (6.25, -1.0, 1.0), (6.25, -2.5, 4.0), (6.25, -2.5, 1.0), (6.25, -3.25, 4.0), (6.25, -3.25, 1.0), (6.25, -4.75, 4.0), (6.25, -4.75, 1.0), (6.25, -5.5, 4.0), (6.25, -5.5, 1.0), (6.25, -7.0, 4.0), (6.25, -7.0, 1.0)], [], [(3, 2, 16, 17), (7, 6, 4, 5), (14, 23, 21, 13), (1, 0, 2, 3), (5, 4, 22, 23), (10, 15, 14, 11), (9, 12, 15, 10), (17, 19, 15, 12), (8, 13, 12, 9), (11, 14, 13, 8), (17, 16, 18, 19), (19, 18, 6, 7), (10, 18, 16, 9), (8, 20, 22, 11), (21, 20, 0, 1), (23, 22, 20, 21), (2, 0, 20, 8, 9, 16), (6, 18, 10, 11, 22, 4), (17, 21, 1, 3), (7, 5, 23, 19), (24, 26, 27, 25), (29, 28, 30, 31), (26, 29, 31, 27), (25, 30, 28, 24), (32, 34, 35, 33), (37, 36, 38, 39), (34, 37, 39, 35), (33, 38, 36, 32), (40, 41, 43, 42), (45, 41, 53, 49), (46, 47, 45, 44), (51, 55, 43, 47), (47, 43, 41, 45), (48, 49, 51, 50), (47, 46, 56, 57), (54, 55, 53, 52), (44, 45, 59, 58), (55, 51, 49, 53), (50, 51, 61, 60), (49, 48, 62, 63), (49, 63, 59, 45), (51, 47, 57, 61), (41, 40, 64, 65), (42, 43, 67, 66), (55, 54, 68, 69), (52, 53, 71, 70), (55, 69, 67, 43), (53, 41, 65, 71), (72, 73, 75, 74), (77, 73, 85, 81), (78, 79, 77, 76), (83, 87, 75, 79), (79, 75, 73, 77), (80, 81, 83, 82), (79, 78, 88, 89), (86, 87, 85, 84), (76, 77, 91, 90), (87, 83, 81, 85), (82, 83, 93, 92), (81, 80, 94, 95), (81, 95, 91, 77), (83, 79, 89, 93), (73, 72, 96, 97), (74, 75, 99, 98), (87, 86, 100, 101), (84, 85, 103, 102), (87, 101, 99, 75), (85, 73, 97, 103), (104, 105, 107, 106), (109, 105, 117, 113), (110, 111, 109, 108), (115, 119, 107, 111), (111, 107, 105, 109), (112, 113, 115, 114), (111, 110, 120, 121), (118, 119, 117, 116), (108, 109, 123, 122), (119, 115, 113, 117), (114, 115, 125, 124), (113, 112, 126, 127), (113, 127, 123, 109), (115, 111, 121, 125), (105, 104, 128, 129), (106, 107, 131, 130), (119, 118, 132, 133), (116, 117, 135, 134), (119, 133, 131, 107), (117, 105, 129, 135), (136, 137, 139, 138), (140, 141, 143, 142), (144, 145, 147, 146)])
me_windowswallleft.polygons.foreach_set('material_index', [1, 1, 0, 1, 1, 0, 0, 0, 0, 0, 1, 1, 1, 1, 1, 1, 1, 1, 0, 0, 0, 0, 0, 1, 0, 0, 0, 1, 3, 3, 3, 3, 3, 3, 3, 3, 3, 3, 3, 3, 3, 3, 3, 3, 3, 3, 3, 3, 3, 3, 3, 3, 3, 3, 3, 3, 3, 3, 3, 3, 3, 3, 3, 3, 3, 3, 3, 3, 3, 3, 3, 3, 3, 3, 3, 3, 3, 3, 3, 3, 3, 3, 3, 3, 3, 3, 3, 3, 2, 2, 2])
_uv = me_windowswallleft.uv_layers.new(name='UVMap')
_uv.uv.foreach_set('vector', [0.4821, 0.7143, 0.5, 0.7143, 0.5, 0.8036, 0.4821, 0.8036, 0.3214, 0.7143, 0.3393, 0.7143, 0.3393, 1.0, 0.3214, 1.0, 0.6786, 0.7143, 0.7143, 0.7143, 0.7143, 0.8214, 0.6786, 0.8214, 0.3929, 1.0, 0.375, 1.0, 0.375, 0.7143, 0.3929, 0.7143, 0.4464, 0.9643, 0.4286, 0.9643, 0.4286, 0.9107, 0.4464, 0.9107, 0.5714, 0.7143, 0.5893, 0.7143, 0.5893, 0.9286, 0.5714, 0.9286, 0.7143, 0.7143, 0.7321, 0.7143, 0.7321, 0.8214, 0.7143, 0.8214, 0.5893, 0.8214, 0.5893, 0.7143, 0.625, 0.7143, 0.625, 0.8214, 0.5179, 0.9286, 0.5, 0.9286, 0.5, 0.7143, 0.5179, 0.7143, 0.7679, 0.8214, 0.75, 0.8214, 0.75, 0.7143, 0.7679, 0.7143, 0.4821, 0.8036, 0.5, 0.8036, 0.5, 0.9107, 0.4821, 0.9107, 0.4821, 0.9107, 0.5, 0.9107, 0.5, 0.9643, 0.4821, 0.9643, 0.7321, 0.6786, 0.7321, 0.7143, 0.625, 0.7143, 0.625, 0.6786, 0.625, 0.4643, 0.625, 0.4286, 0.7321, 0.4286, 0.7321, 0.4643, 0.4464, 0.8036, 0.4286, 0.8036, 0.4286, 0.7143, 0.4464, 0.7143, 0.4464, 0.9107, 0.4286, 0.9107, 0.4286, 0.8036, 0.4464, 0.8036, 0.5357, 0.7143, 0.5357, 0.4286, 0.625, 0.4286, 0.625, 0.4643, 0.625, 0.6786, 0.625, 0.7143, 0.7857, 0.7143, 0.7321, 0.7143, 0.7321, 0.6786, 0.7321, 0.4643, 0.7321, 0.4286, 0.7857, 0.4286, 0.9464, 0.0, 0.9464, 0.2857, 0.8571, 0.2857, 0.8571, 2.696e-08, 0.9286, 0.4286, 0.9286, 0.7143, 0.875, 0.7143, 0.875, 0.4286, 0.7143, 0.7143, 0.7321, 0.7143, 0.7321, 0.8214, 0.7143, 0.8214, 0.4821, 0.8036, 0.5, 0.8036, 0.5, 0.9107, 0.4821, 0.9107, 0.7321, 0.7143, 0.4821, 0.8036, 0.4821, 0.9107, 0.7321, 0.8214, 0.7143, 0.8214, 0.5, 0.9107, 0.5, 0.8036, 0.7143, 0.7143, 0.7143, 0.7143, 0.7321, 0.7143, 0.7321, 0.8214, 0.7143, 0.8214, 0.4821, 0.8036, 0.5, 0.8036, 0.5, 0.9107, 0.4821, 0.9107, 0.7321, 0.7143, 0.4821, 0.8036, 0.4821, 0.9107, 0.7321, 0.8214, 0.7143, 0.8214, 0.5, 0.9107, 0.5, 0.8036, 0.7143, 0.7143, 0.375, 0.0, 0.625, 0.0, 0.625, 0.25, 0.375, 0.25, 0.625, 0.75, 0.875, 0.75, 0.625, 0.75, 0.875, 0.75, 0.375, 0.5, 0.625, 0.5, 0.625, 0.75, 0.375, 0.75, 0.875, 0.5, 0.625, 0.5, 0.875, 0.5, 0.625, 0.5, 0.625, 0.5, 0.875, 0.5, 0.875, 0.75, 0.625, 0.75, 0.375, 0.0, 0.625, 0.0, 0.625, 0.25, 0.375, 0.25, 0.625, 0.5, 0.375, 0.5, 0.375, 0.5, 0.625, 0.5, 0.375, 0.5, 0.625, 0.5, 0.625, 0.75, 0.375, 0.75, 0.375, 0.75, 0.625, 0.75, 0.625, 0.75, 0.375, 0.75, 0.625, 0.5, 0.875, 0.5, 0.875, 0.75, 0.625, 0.75, 0.375, 0.25, 0.625, 0.25, 0.625, 0.25, 0.375, 0.25, 0.625, 0.0, 0.375, 0.0, 0.375, 0.0, 0.625, 0.0, 0.625, 0.0, 0.625, 0.0, 0.625, 0.75, 0.625, 0.75, 0.625, 0.25, 0.625, 0.5, 0.625, 0.5, 0.625, 0.25, 0.625, 0.0, 0.375, 0.0, 0.375, 0.0, 0.625, 0.0, 0.375, 0.25, 0.625, 0.25, 0.625, 0.25, 0.375, 0.25, 0.625, 0.5, 0.375, 0.5, 0.375, 0.5, 0.625, 0.5, 0.375, 0.75, 0.625, 0.75, 0.625, 0.75, 0.375, 0.75, 0.625, 0.5, 0.625, 0.5, 0.625, 0.25, 0.625, 0.25, 0.625, 0.75, 0.625, 0.0, 0.625, 0.0, 0.625, 0.75, 0.375, 0.0, 0.625, 0.0, 0.625, 0.25, 0.375, 0.25, 0.625, 0.75, 0.875, 0.75, 0.625, 0.75, 0.875, 0.75, 0.375, 0.5, 0.625, 0.5, 0.625, 0.75, 0.375, 0.75, 0.875, 0.5, 0.625, 0.5, 0.875, 0.5, 0.625, 0.5, 0.625, 0.5, 0.875, 0.5, 0.875, 0.75, 0.625, 0.75, 0.375, 0.0, 0.625, 0.0, 0.625, 0.25, 0.375, 0.25, 0.625, 0.5, 0.375, 0.5, 0.375, 0.5, 0.625, 0.5, 0.375, 0.5, 0.625, 0.5, 0.625, 0.75, 0.375, 0.75, 0.375, 0.75, 0.625, 0.75, 0.625, 0.75, 0.375, 0.75, 0.625, 0.5, 0.875, 0.5, 0.875, 0.75, 0.625, 0.75, 0.375, 0.25, 0.625, 0.25, 0.625, 0.25, 0.375, 0.25, 0.625, 0.0, 0.375, 0.0, 0.375, 0.0, 0.625, 0.0, 0.625, 0.0, 0.625, 0.0, 0.625, 0.75, 0.625, 0.75, 0.625, 0.25, 0.625, 0.5, 0.625, 0.5, 0.625, 0.25, 0.625, 0.0, 0.375, 0.0, 0.375, 0.0, 0.625, 0.0, 0.375, 0.25, 0.625, 0.25, 0.625, 0.25, 0.375, 0.25, 0.625, 0.5, 0.375, 0.5, 0.375, 0.5, 0.625, 0.5, 0.375, 0.75, 0.625, 0.75, 0.625, 0.75, 0.375, 0.75, 0.625, 0.5, 0.625, 0.5, 0.625, 0.25, 0.625, 0.25, 0.625, 0.75, 0.625, 0.0, 0.625, 0.0, 0.625, 0.75, 0.375, 0.0, 0.625, 0.0, 0.625, 0.25, 0.375, 0.25, 0.625, 0.75, 0.875, 0.75, 0.625, 0.75, 0.875, 0.75, 0.375, 0.5, 0.625, 0.5, 0.625, 0.75, 0.375, 0.75, 0.875, 0.5, 0.625, 0.5, 0.875, 0.5, 0.625, 0.5, 0.625, 0.5, 0.875, 0.5, 0.875, 0.75, 0.625, 0.75, 0.375, 0.0, 0.625, 0.0, 0.625, 0.25, 0.375, 0.25, 0.625, 0.5, 0.375, 0.5, 0.375, 0.5, 0.625, 0.5, 0.375, 0.5, 0.625, 0.5, 0.625, 0.75, 0.375, 0.75, 0.375, 0.75, 0.625, 0.75, 0.625, 0.75, 0.375, 0.75, 0.625, 0.5, 0.875, 0.5, 0.875, 0.75, 0.625, 0.75, 0.375, 0.25, 0.625, 0.25, 0.625, 0.25, 0.375, 0.25, 0.625, 0.0, 0.375, 0.0, 0.375, 0.0, 0.625, 0.0, 0.625, 0.0, 0.625, 0.0, 0.625, 0.75, 0.625, 0.75, 0.625, 0.25, 0.625, 0.5, 0.625, 0.5, 0.625, 0.25, 0.625, 0.0, 0.375, 0.0, 0.375, 0.0, 0.625, 0.0, 0.375, 0.25, 0.625, 0.25, 0.625, 0.25, 0.375, 0.25, 0.625, 0.5, 0.375, 0.5, 0.375, 0.5, 0.625, 0.5, 0.375, 0.75, 0.625, 0.75, 0.625, 0.75, 0.375, 0.75, 0.625, 0.5, 0.625, 0.5, 0.625, 0.25, 0.625, 0.25, 0.625, 0.75, 0.625, 0.0, 0.625, 0.0, 0.625, 0.75, 0.0, 0.0, 1.0, 0.0, 1.0, 1.0, 0.0, 1.0, 0.0, 0.0, 1.0, 0.0, 1.0, 1.0, 0.0, 1.0, 0.0, 0.0, 1.0, 0.0, 1.0, 1.0, 0.0, 1.0])
me_windowswallleft.materials.append(mat_wall)
me_windowswallleft.materials.append(mat_outerwall)
me_windowswallleft.materials.append(mat_window)
me_windowswallleft.materials.append(mat_windowborder)
me_windowswallleft.use_remesh_preserve_volume = False
me_windowswallleft.use_remesh_preserve_attributes = False
me_windowswallleft.use_mirror_vertex_groups = False
me_windowswallleft.update()
me_windowswallright = bpy.data.meshes.new('WindowsWallRight')
me_windowswallright.from_pydata([(-6.2, -1.1, 1.0), (-6.2, -1.1, 1.1), (-6.2, -2.4, 1.0), (-6.2, -2.4, 1.1), (-6.3, -1.1, 1.0), (-6.3, -1.1, 1.1), (-6.3, -2.4, 1.0), (-6.3, -2.4, 1.1), (-6.3, -1.1, 4.0), (-6.3, -1.1, 3.9), (-6.3, -2.4, 4.0), (-6.3, -2.4, 3.9), (-6.2, -1.1, 4.0), (-6.2, -1.1, 3.9), (-6.2, -2.4, 4.0), (-6.2, -2.4, 3.9), (-6.3, -2.5, 1.0), (-6.3, -2.5, 1.1), (-6.3, -1.0, 1.0), (-6.3, -1.0, 1.1), (-6.3, -2.5, 4.0), (-6.3, -2.5, 3.9), (-6.3, -1.0, 4.0), (-6.3, -1.0, 3.9), (-6.2, -1.0, 1.0), (-6.2, -1.0, 1.1), (-6.2, -2.5, 1.0), (-6.2, -2.5, 1.1), (-6.2, -2.5, 4.0), (-6.2, -2.5, 3.9), (-6.2, -1.0, 4.0), (-6.2, -1.0, 3.9), (-6.2, -3.35, 1.0), (-6.2, -3.35, 1.1), (-6.2, -4.65, 1.0), (-6.2, -4.65, 1.1), (-6.3, -3.35, 1.0), (-6.3, -3.35, 1.1), (-6.3, -4.65, 1.0), (-6.3, -4.65, 1.1), (-6.3, -3.35, 4.0), (-6.3, -3.35, 3.9), (-6.3, -4.65, 4.0), (-6.3, -4.65, 3.9), (-6.2, -3.35, 4.0), (-6.2, -3.35, 3.9), (-6.2, -4.65, 4.0), (-6.2, -4.65, 3.9), (-6.3, -4.75, 1.0), (-6.3, -4.75, 1.1), (-6.3, -3.25, 1.0), (-6.3, -3.25, 1.1), (-6.3, -4.75, 4.0), (-6.3, -4.75, 3.9), (-6.3, -3.25, 4.0), (-6.3, -3.25, 3.9), (-6.2, -3.25, 1.0), (-6.2, -3.25, 1.1), (-6.2, -4.75, 1.0), (-6.2, -4.75, 1.1), (-6.2, -4.75, 4.0), (-6.2, -4.75, 3.9), (-6.2, -3.25, 4.0), (-6.2, -3.25, 3.9), (-6.2, -5.6, 1.0), (-6.2, -5.6, 1.1), (-6.2, -6.9, 1.0), (-6.2, -6.9, 1.1), (-6.3, -5.6, 1.0), (-6.3, -5.6, 1.1), (-6.3, -6.9, 1.0), (-6.3, -6.9, 1.1), (-6.3, -5.6, 4.0), (-6.3, -5.6, 3.9), (-6.3, -6.9, 4.0), (-6.3, -6.9, 3.9), (-6.2, -5.6, 4.0), (-6.2, -5.6, 3.9), (-6.2, -6.9, 4.0), (-6.2, -6.9, 3.9), (-6.3, -7.0, 1.0), (-6.3, -7.0, 1.1), (-6.3, -5.5, 1.0), (-6.3, -5.5, 1.1), (-6.3, -7.0, 4.0), (-6.3, -7.0, 3.9), (-6.3, -5.5, 4.0), (-6.3, -5.5, 3.9), (-6.2, -5.5, 1.0), (-6.2, -5.5, 1.1), (-6.2, -7.0, 1.0), (-6.2, -7.0, 1.1), (-6.2, -7.0, 4.0), (-6.2, -7.0, 3.9), (-6.2, -5.5, 4.0), (-6.2, -5.5, 3.9), (-6.25, -1.0, 4.0), (-6.25, -1.0, 1.0), (-6.25, -2.5, 4.0), (-6.25, -2.5, 1.0), (-6.25, -3.25, 4.0), (-6.25, -3.25, 1.0), (-6.25, -4.75, 4.0), (-6.25, -4.75, 1.0), (-6.25, -5.5, 4.0), (-6.25, -5.5, 1.0), (-6.25, -7.0, 4.0), (-6.25, -7.0, 1.0), (-6.0, -8.0, 6.5), (-6.5, -8.0, 6.5), (-6.0, -2.074e-06, 6.5), (-6.5, -2.237e-06, 6.5), (-6.0, -8.0, -0.5), (-6.5, -8.0, -0.5), (-6.0, -2.074e-06, -0.5), (-6.5, -2.237e-06, -0.5), (-6.0, -7.0, 4.0), (-6.0, -1.0, 4.0), (-6.0, -1.0, 1.0), (-6.0, -7.0, 1.0), (-6.5, -1.0, 4.0), (-6.5, -7.0, 4.0), (-6.5, -7.0, 1.0), (-6.5, -1.0, 1.0), (-6.0, -2.074e-06, 4.0), (-6.5, -2.237e-06, 4.0), (-6.0, -2.074e-06, 1.0), (-6.5, -2.237e-06, 1.0), (-6.0, -8.0, 4.0), (-6.5, -8.0, 4.0), (-6.0, -8.0, 1.0), (-6.5, -8.0, 1.0), (-6.5, -4.75, 4.0), (-6.5, -4.75, 1.0), (-6.0, -4.75, 4.0), (-6.0, -4.75, 1.0), (-6.5, -5.5, 4.0), (-6.0, -5.5, 4.0), (-6.5, -5.5, 1.0), (-6.0, -5.5, 1.0), (-6.5, -2.5, 4.0), (-6.5, -2.5, 1.0), (-6.0, -2.5, 4.0), (-6.0, -2.5, 1.0), (-6.5, -3.25, 4.0), (-6.0, -3.25, 4.0), (-6.5, -3.25, 1.0), (-6.0, -3.25, 1.0)], [], [(0, 1, 3, 2), (5, 1, 13, 9), (6, 7, 5, 4), (11, 15, 3, 7), (7, 3, 1, 5), (8, 9, 11, 10), (7, 6, 16, 17), (14, 15, 13, 12), (4, 5, 19, 18), (15, 11, 9, 13), (10, 11, 21, 20), (9, 8, 22, 23), (9, 23, 19, 5), (11, 7, 17, 21), (1, 0, 24, 25), (2, 3, 27, 26), (15, 14, 28, 29), (12, 13, 31, 30), (15, 29, 27, 3), (13, 1, 25, 31), (32, 33, 35, 34), (37, 33, 45, 41), (38, 39, 37, 36), (43, 47, 35, 39), (39, 35, 33, 37), (40, 41, 43, 42), (39, 38, 48, 49), (46, 47, 45, 44), (36, 37, 51, 50), (47, 43, 41, 45), (42, 43, 53, 52), (41, 40, 54, 55), (41, 55, 51, 37), (43, 39, 49, 53), (33, 32, 56, 57), (34, 35, 59, 58), (47, 46, 60, 61), (44, 45, 63, 62), (47, 61, 59, 35), (45, 33, 57, 63), (64, 65, 67, 66), (69, 65, 77, 73), (70, 71, 69, 68), (75, 79, 67, 71), (71, 67, 65, 69), (72, 73, 75, 74), (71, 70, 80, 81), (78, 79, 77, 76), (68, 69, 83, 82), (79, 75, 73, 77), (74, 75, 85, 84), (73, 72, 86, 87), (73, 87, 83, 69), (75, 71, 81, 85), (65, 64, 88, 89), (66, 67, 91, 90), (79, 78, 92, 93), (76, 77, 95, 94), (79, 93, 91, 67), (77, 65, 89, 95), (96, 98, 99, 97), (100, 102, 103, 101), (104, 106, 107, 105), (111, 110, 124, 125), (115, 114, 112, 113), (122, 131, 129, 121), (109, 108, 110, 111), (113, 112, 130, 131), (118, 123, 122, 119), (117, 120, 123, 118), (125, 127, 123, 120), (116, 121, 120, 117), (119, 122, 121, 116), (125, 124, 126, 127), (127, 126, 114, 115), (118, 126, 124, 117), (116, 128, 130, 119), (129, 128, 108, 109), (131, 130, 128, 129), (110, 108, 128, 116, 117, 124), (114, 126, 118, 119, 130, 112), (125, 129, 109, 111), (115, 113, 131, 127), (132, 134, 135, 133), (137, 136, 138, 139), (134, 137, 139, 135), (133, 138, 136, 132), (140, 142, 143, 141), (145, 144, 146, 147), (142, 145, 147, 143), (141, 146, 144, 140)])
me_windowswallright.polygons.foreach_set('material_index', [3, 3, 3, 3, 3, 3, 3, 3, 3, 3, 3, 3, 3, 3, 3, 3, 3, 3, 3, 3, 3, 3, 3, 3, 3, 3, 3, 3, 3, 3, 3, 3, 3, 3, 3, 3, 3, 3, 3, 3, 3, 3, 3, 3, 3, 3, 3, 3, 3, 3, 3, 3, 3, 3, 3, 3, 3, 3, 3, 3, 2, 2, 2, 1, 1, 1, 1, 1, 0, 0, 1, 0, 0, 1, 1, 0, 0, 1, 1, 0, 0, 1, 1, 0, 0, 0, 1, 0, 0, 0, 1])
_uv = me_windowswallright.uv_layers.new(name='UVMap')
_uv.uv.foreach_set('vector', [0.375, 0.0, 0.625, 0.0, 0.625, 0.25, 0.375, 0.25, 0.625, 0.75, 0.875, 0.75, 0.625, 0.75, 0.875, 0.75, 0.375, 0.5, 0.625, 0.5, 0.625, 0.75, 0.375, 0.75, 0.875, 0.5, 0.625, 0.5, 0.875, 0.5, 0.625, 0.5, 0.625, 0.5, 0.875, 0.5, 0.875, 0.75, 0.625, 0.75, 0.375, 0.0, 0.625, 0.0, 0.625, 0.25, 0.375, 0.25, 0.625, 0.5, 0.375, 0.5, 0.375, 0.5, 0.625, 0.5, 0.375, 0.5, 0.625, 0.5, 0.625, 0.75, 0.375, 0.75, 0.375, 0.75, 0.625, 0.75, 0.625, 0.75, 0.375, 0.75, 0.625, 0.5, 0.875, 0.5, 0.875, 0.75, 0.625, 0.75, 0.375, 0.25, 0.625, 0.25, 0.625, 0.25, 0.375, 0.25, 0.625, 0.0, 0.375, 0.0, 0.375, 0.0, 0.625, 0.0, 0.625, 0.0, 0.625, 0.0, 0.625, 0.75, 0.625, 0.75, 0.625, 0.25, 0.625, 0.5, 0.625, 0.5, 0.625, 0.25, 0.625, 0.0, 0.375, 0.0, 0.375, 0.0, 0.625, 0.0, 0.375, 0.25, 0.625, 0.25, 0.625, 0.25, 0.375, 0.25, 0.625, 0.5, 0.375, 0.5, 0.375, 0.5, 0.625, 0.5, 0.375, 0.75, 0.625, 0.75, 0.625, 0.75, 0.375, 0.75, 0.625, 0.5, 0.625, 0.5, 0.625, 0.25, 0.625, 0.25, 0.625, 0.75, 0.625, 0.0, 0.625, 0.0, 0.625, 0.75, 0.375, 0.0, 0.625, 0.0, 0.625, 0.25, 0.375, 0.25, 0.625, 0.75, 0.875, 0.75, 0.625, 0.75, 0.875, 0.75, 0.375, 0.5, 0.625, 0.5, 0.625, 0.75, 0.375, 0.75, 0.875, 0.5, 0.625, 0.5, 0.875, 0.5, 0.625, 0.5, 0.625, 0.5, 0.875, 0.5, 0.875, 0.75, 0.625, 0.75, 0.375, 0.0, 0.625, 0.0, 0.625, 0.25, 0.375, 0.25, 0.625, 0.5, 0.375, 0.5, 0.375, 0.5, 0.625, 0.5, 0.375, 0.5, 0.625, 0.5, 0.625, 0.75, 0.375, 0.75, 0.375, 0.75, 0.625, 0.75, 0.625, 0.75, 0.375, 0.75, 0.625, 0.5, 0.875, 0.5, 0.875, 0.75, 0.625, 0.75, 0.375, 0.25, 0.625, 0.25, 0.625, 0.25, 0.375, 0.25, 0.625, 0.0, 0.375, 0.0, 0.375, 0.0, 0.625, 0.0, 0.625, 0.0, 0.625, 0.0, 0.625, 0.75, 0.625, 0.75, 0.625, 0.25, 0.625, 0.5, 0.625, 0.5, 0.625, 0.25, 0.625, 0.0, 0.375, 0.0, 0.375, 0.0, 0.625, 0.0, 0.375, 0.25, 0.625, 0.25, 0.625, 0.25, 0.375, 0.25, 0.625, 0.5, 0.375, 0.5, 0.375, 0.5, 0.625, 0.5, 0.375, 0.75, 0.625, 0.75, 0.625, 0.75, 0.375, 0.75, 0.625, 0.5, 0.625, 0.5, 0.625, 0.25, 0.625, 0.25, 0.625, 0.75, 0.625, 0.0, 0.625, 0.0, 0.625, 0.75, 0.375, 0.0, 0.625, 0.0, 0.625, 0.25, 0.375, 0.25, 0.625, 0.75, 0.875, 0.75, 0.625, 0.75, 0.875, 0.75, 0.375, 0.5, 0.625, 0.5, 0.625, 0.75, 0.375, 0.75, 0.875, 0.5, 0.625, 0.5, 0.875, 0.5, 0.625, 0.5, 0.625, 0.5, 0.875, 0.5, 0.875, 0.75, 0.625, 0.75, 0.375, 0.0, 0.625, 0.0, 0.625, 0.25, 0.375, 0.25, 0.625, 0.5, 0.375, 0.5, 0.375, 0.5, 0.625, 0.5, 0.375, 0.5, 0.625, 0.5, 0.625, 0.75, 0.375, 0.75, 0.375, 0.75, 0.625, 0.75, 0.625, 0.75, 0.375, 0.75, 0.625, 0.5, 0.875, 0.5, 0.875, 0.75, 0.625, 0.75, 0.375, 0.25, 0.625, 0.25, 0.625, 0.25, 0.375, 0.25, 0.625, 0.0, 0.375, 0.0, 0.375, 0.0, 0.625, 0.0, 0.625, 0.0, 0.625, 0.0, 0.625, 0.75, 0.625, 0.75, 0.625, 0.25, 0.625, 0.5, 0.625, 0.5, 0.625, 0.25, 0.625, 0.0, 0.375, 0.0, 0.375, 0.0, 0.625, 0.0, 0.375, 0.25, 0.625, 0.25, 0.625, 0.25, 0.375, 0.25, 0.625, 0.5, 0.375, 0.5, 0.375, 0.5, 0.625, 0.5, 0.375, 0.75, 0.625, 0.75, 0.625, 0.75, 0.375, 0.75, 0.625, 0.5, 0.625, 0.5, 0.625, 0.25, 0.625, 0.25, 0.625, 0.75, 0.625, 0.0, 0.625, 0.0, 0.625, 0.75, 0.0, 0.0, 0.0, 1.0, 1.0, 1.0, 1.0, 0.0, 0.0, 0.0, 0.0, 1.0, 1.0, 1.0, 1.0, 0.0, 0.0, 0.0, 0.0, 1.0, 1.0, 1.0, 1.0, 0.0, 0.4643, 0.7143, 0.4821, 0.7143, 0.4821, 0.8036, 0.4643, 0.8036, 0.3393, 0.7143, 0.3571, 0.7143, 0.3571, 1.0, 0.3393, 1.0, 0.6429, 0.7143, 0.6786, 0.7143, 0.6786, 0.8214, 0.6429, 0.8214, 0.4107, 1.0, 0.3929, 1.0, 0.3929, 0.7143, 0.4107, 0.7143, 0.4643, 0.9643, 0.4464, 0.9643, 0.4464, 0.9107, 0.4643, 0.9107, 0.625, 0.7143, 0.6429, 0.7143, 0.6429, 0.9286, 0.625, 0.9286, 0.7679, 0.7143, 0.7857, 0.7143, 0.7857, 0.8214, 0.7679, 0.8214, 0.5179, 0.8214, 0.5179, 0.7143, 0.5536, 0.7143, 0.5536, 0.8214, 0.5536, 0.7143, 0.5714, 0.7143, 0.5714, 0.9286, 0.5536, 0.9286, 0.75, 0.8214, 0.7321, 0.8214, 0.7321, 0.7143, 0.75, 0.7143, 0.4643, 0.8036, 0.4821, 0.8036, 0.4821, 0.9107, 0.4643, 0.9107, 0.4643, 0.9107, 0.4821, 0.9107, 0.4821, 0.9643, 0.4643, 0.9643, 0.4821, 0.6786, 0.4821, 0.7143, 0.375, 0.7143, 0.375, 0.6786, 0.375, 0.4643, 0.375, 0.4286, 0.4821, 0.4286, 0.4821, 0.4643, 0.4643, 0.8036, 0.4464, 0.8036, 0.4464, 0.7143, 0.4643, 0.7143, 0.4643, 0.9107, 0.4464, 0.9107, 0.4464, 0.8036, 0.4643, 0.8036, 0.2857, 0.7143, 0.2857, 0.4286, 0.375, 0.4286, 0.375, 0.4643, 0.375, 0.6786, 0.375, 0.7143, 0.5357, 0.7143, 0.4821, 0.7143, 0.4821, 0.6786, 0.4821, 0.4643, 0.4821, 0.4286, 0.5357, 0.4286, 0.875, 0.4286, 0.875, 0.7143, 0.7857, 0.7143, 0.7857, 0.4286, 0.9286, 0.7143, 0.9286, 0.4286, 0.9821, 0.4286, 0.9821, 0.7143, 0.7143, 0.7143, 0.7321, 0.7143, 0.7321, 0.8214, 0.7143, 0.8214, 0.4821, 0.8036, 0.5, 0.8036, 0.5, 0.9107, 0.4821, 0.9107, 0.7321, 0.7143, 0.4821, 0.8036, 0.4821, 0.9107, 0.7321, 0.8214, 0.7143, 0.8214, 0.5, 0.9107, 0.5, 0.8036, 0.7143, 0.7143, 0.7143, 0.7143, 0.7321, 0.7143, 0.7321, 0.8214, 0.7143, 0.8214, 0.4821, 0.8036, 0.5, 0.8036, 0.5, 0.9107, 0.4821, 0.9107, 0.7321, 0.7143, 0.4821, 0.8036, 0.4821, 0.9107, 0.7321, 0.8214, 0.7143, 0.8214, 0.5, 0.9107, 0.5, 0.8036, 0.7143, 0.7143])
me_windowswallright.materials.append(mat_wall)
me_windowswallright.materials.append(mat_outerwall)
me_windowswallright.materials.append(mat_window)
me_windowswallright.materials.append(mat_windowborder)
me_windowswallright.use_remesh_preserve_volume = False
me_windowswallright.use_remesh_preserve_attributes = False
me_windowswallright.use_mirror_vertex_groups = False
me_windowswallright.update()
me_sidecorridorceiling = bpy.data.meshes.new('SideCorridorCeiling')
me_sidecorridorceiling.from_pydata([(-6.0, -8.0, 6.5), (-6.0, -8.0, 6.0), (-6.0, -1.955e-06, 6.5), (-6.0, -1.955e-06, 6.0), (6.0, -8.0, 6.5), (6.0, -8.0, 6.0), (6.0, 1.955e-06, 6.5), (6.0, 1.955e-06, 6.0)], [], [(0, 4, 6, 2), (3, 2, 6, 7), (7, 6, 4, 5), (5, 1, 3, 7), (1, 0, 2, 3), (5, 4, 0, 1)])
me_sidecorridorceiling.polygons.foreach_set('material_index', [1, 1, 1, 0, 1, 1])
_uv = me_sidecorridorceiling.uv_layers.new(name='UVMap')
_uv.uv.foreach_set('vector', [0.8571, 0.0, 0.8571, 0.4286, 0.5714, 0.4286, 0.5714, 5.109e-08, 0.9107, 0.0, 0.9286, 0.0, 0.9286, 0.4286, 0.9107, 0.4286, 0.4643, 1.0, 0.4464, 1.0, 0.4464, 0.7143, 0.4643, 0.7143, 8.515e-08, 0.4286, 0.0, 5.109e-08, 0.2857, 0.0, 0.2857, 0.4286, 0.9643, 0.2857, 0.9464, 0.2857, 0.9464, 5.393e-09, 0.9643, 0.0, 0.8929, 0.4286, 0.9107, 0.4286, 0.9107, 0.8571, 0.8929, 0.8571])
me_sidecorridorceiling.materials.append(mat_wall)
me_sidecorridorceiling.materials.append(mat_outerwall)
me_sidecorridorceiling.use_remesh_preserve_volume = False
me_sidecorridorceiling.use_remesh_preserve_attributes = False
me_sidecorridorceiling.use_mirror_vertex_groups = False
me_sidecorridorceiling.update()
me_sidecorridorfloor = bpy.data.meshes.new('SideCorridorFloor')
me_sidecorridorfloor.from_pydata([(-6.0, -8.0, 0.0), (-6.0, -8.0, -0.5), (-6.0, -1.955e-06, 0.0), (-6.0, -1.955e-06, -0.5), (6.0, -8.0, 0.0), (6.0, -8.0, -0.5), (6.0, 1.955e-06, 0.0), (6.0, 1.955e-06, -0.5)], [], [(0, 4, 6, 2), (3, 2, 6, 7), (7, 6, 4, 5), (5, 1, 3, 7), (1, 0, 2, 3), (5, 4, 0, 1)])
me_sidecorridorfloor.polygons.foreach_set('material_index', [1, 2, 2, 2, 2, 2])
_uv = me_sidecorridorfloor.uv_layers.new(name='UVMap')
_uv.uv.foreach_set('vector', [0.5714, 0.0, 0.5714, 0.4286, 0.2857, 0.4286, 0.2857, 5.109e-08, 0.8571, 0.4286, 0.875, 0.4286, 0.875, 0.8571, 0.8571, 0.8571, 0.9821, 0.7143, 0.9643, 0.7143, 0.9643, 0.4286, 0.9821, 0.4286, 5.109e-08, 0.8571, 0.0, 0.4286, 0.2857, 0.4286, 0.2857, 0.8571, 0.9464, 0.2857, 0.9286, 0.2857, 0.9286, 5.393e-09, 0.9464, 0.0, 0.8929, 0.8571, 0.875, 0.8571, 0.875, 0.4286, 0.8929, 0.4286])
me_sidecorridorfloor.materials.append(mat_wall)
me_sidecorridorfloor.materials.append(mat_floor)
me_sidecorridorfloor.materials.append(mat_outerwall)
me_sidecorridorfloor.use_remesh_preserve_volume = False
me_sidecorridorfloor.use_remesh_preserve_attributes = False
me_sidecorridorfloor.use_mirror_vertex_groups = False
me_sidecorridorfloor.update()
me_sidecorridorwallleft = bpy.data.meshes.new('SideCorridorWallLeft')
me_sidecorridorwallleft.from_pydata([(6.5, -8.0, 6.5), (6.0, -8.0, 6.5), (6.5, 1.999e-06, 6.5), (6.0, 1.836e-06, 6.5), (6.5, -8.0, -0.5), (6.0, -8.0, -0.5), (6.5, 1.999e-06, -0.5), (6.0, 1.836e-06, -0.5), (6.5, -7.0, 4.0), (6.5, -1.0, 4.0), (6.5, -1.0, 1.0), (6.5, -7.0, 1.0), (6.0, -1.0, 4.0), (6.0, -7.0, 4.0), (6.0, -7.0, 1.0), (6.0, -1.0, 1.0), (6.5, 1.999e-06, 4.0), (6.0, 1.836e-06, 4.0), (6.5, 1.999e-06, 1.0), (6.0, 1.836e-06, 1.0), (6.5, -8.0, 4.0), (6.0, -8.0, 4.0), (6.5, -8.0, 1.0), (6.0, -8.0, 1.0)], [], [(3, 2, 16, 17), (7, 6, 4, 5), (14, 23, 21, 13), (1, 0, 2, 3), (5, 4, 22, 23), (10, 15, 14, 11), (9, 12, 15, 10), (17, 19, 15, 12), (8, 13, 12, 9), (11, 14, 13, 8), (17, 16, 18, 19), (19, 18, 6, 7), (10, 18, 16, 9), (8, 20, 22, 11), (21, 20, 0, 1), (23, 22, 20, 21), (2, 0, 20, 8, 9, 16), (6, 18, 10, 11, 22, 4), (17, 21, 1, 3), (7, 5, 23, 19)])
me_sidecorridorwallleft.polygons.foreach_set('material_index', [1, 1, 0, 1, 1, 0, 0, 0, 0, 0, 1, 1, 1, 1, 1, 1, 1, 1, 0, 0])
_uv = me_sidecorridorwallleft.uv_layers.new(name='UVMap')
_uv.uv.foreach_set('vector', [0.5179, 0.7143, 0.5357, 0.7143, 0.5357, 0.8036, 0.5179, 0.8036, 0.9464, 0.4286, 0.9643, 0.4286, 0.9643, 0.7143, 0.9464, 0.7143, 0.6429, 0.7143, 0.6786, 0.7143, 0.6786, 0.8214, 0.6429, 0.8214, 1.0, 0.2857, 0.9821, 0.2857, 0.9821, 0.0, 1.0, 1.135e-09, 0.4821, 0.9643, 0.4643, 0.9643, 0.4643, 0.9107, 0.4821, 0.9107, 0.5714, 0.7143, 0.5893, 0.7143, 0.5893, 0.9286, 0.5714, 0.9286, 0.7143, 0.7143, 0.7321, 0.7143, 0.7321, 0.8214, 0.7143, 0.8214, 0.5893, 0.8214, 0.5893, 0.7143, 0.625, 0.7143, 0.625, 0.8214, 0.5536, 0.9286, 0.5357, 0.9286, 0.5357, 0.7143, 0.5536, 0.7143, 0.75, 0.8214, 0.7321, 0.8214, 0.7321, 0.7143, 0.75, 0.7143, 0.5179, 0.8036, 0.5357, 0.8036, 0.5357, 0.9107, 0.5179, 0.9107, 0.5179, 0.9107, 0.5357, 0.9107, 0.5357, 0.9643, 0.5179, 0.9643, 0.4821, 0.6786, 0.4821, 0.7143, 0.375, 0.7143, 0.375, 0.6786, 0.375, 0.4643, 0.375, 0.4286, 0.4821, 0.4286, 0.4821, 0.4643, 0.4821, 0.8036, 0.4643, 0.8036, 0.4643, 0.7143, 0.4821, 0.7143, 0.4821, 0.9107, 0.4643, 0.9107, 0.4643, 0.8036, 0.4821, 0.8036, 0.2857, 0.7143, 0.2857, 0.4286, 0.375, 0.4286, 0.375, 0.4643, 0.375, 0.6786, 0.375, 0.7143, 0.5357, 0.7143, 0.4821, 0.7143, 0.4821, 0.6786, 0.4821, 0.4643, 0.4821, 0.4286, 0.5357, 0.4286, 0.8571, 0.4286, 0.8571, 0.7143, 0.7679, 0.7143, 0.7679, 0.4286, 0.9107, 0.0, 0.9107, 0.2857, 0.8571, 0.2857, 0.8571, 1.618e-08])
me_sidecorridorwallleft.materials.append(mat_wall)
me_sidecorridorwallleft.materials.append(mat_outerwall)
me_sidecorridorwallleft.use_remesh_preserve_volume = False
me_sidecorridorwallleft.use_remesh_preserve_attributes = False
me_sidecorridorwallleft.use_mirror_vertex_groups = False
me_sidecorridorwallleft.update()
me_sidecorridorwallright = bpy.data.meshes.new('SideCorridorWallRight')
me_sidecorridorwallright.from_pydata([(-6.0, -8.0, 6.5), (-6.5, -8.0, 6.5), (-6.0, -2.074e-06, 6.5), (-6.5, -2.237e-06, 6.5), (-6.0, -8.0, -0.5), (-6.5, -8.0, -0.5), (-6.0, -2.074e-06, -0.5), (-6.5, -2.237e-06, -0.5), (-6.0, -6.0, 6.0), (-6.0, -2.0, 6.0), (-6.0, -2.0, 0.0), (-6.0, -6.0, 0.0), (-6.5, -2.0, 6.0), (-6.5, -6.0, 6.0), (-6.5, -6.0, 0.0), (-6.5, -2.0, 0.0), (-6.0, -1.955e-06, 6.0), (-6.5, -2.118e-06, 6.0), (-6.0, -2.074e-06, 0.0), (-6.5, -2.237e-06, 0.0), (-6.0, -8.0, 6.0), (-6.5, -8.0, 6.0), (-6.0, -8.0, 0.0), (-6.5, -8.0, 0.0)], [], [(3, 2, 16, 17), (7, 6, 4, 5), (14, 23, 21, 13), (1, 0, 2, 3), (5, 4, 22, 23), (10, 15, 14, 11), (9, 12, 15, 10), (17, 19, 15, 12), (8, 13, 12, 9), (11, 14, 13, 8), (17, 16, 18, 19), (19, 18, 6, 7), (10, 18, 16, 9), (8, 20, 22, 11), (21, 20, 0, 1), (23, 22, 20, 21), (2, 0, 20, 8, 9, 16), (7, 5, 23, 19), (17, 21, 1, 3)])
me_sidecorridorwallright.polygons.foreach_set('material_index', [1, 1, 1, 1, 1, 0, 0, 1, 0, 0, 1, 1, 0, 0, 1, 1, 1, 1, 1])
_uv = me_sidecorridorwallright.uv_layers.new(name='UVMap')
_uv.uv.foreach_set('vector', [0.5, 0.7143, 0.5179, 0.7143, 0.5179, 0.7321, 0.5, 0.7321, 0.9643, 0.0, 0.9821, 2.696e-09, 0.9821, 0.2857, 0.9643, 0.2857, 0.3571, 0.7143, 0.4286, 0.7143, 0.4286, 0.9286, 0.3571, 0.9286, 0.4464, 1.0, 0.4286, 1.0, 0.4286, 0.7143, 0.4464, 0.7143, 0.4821, 0.7143, 0.5, 0.7143, 0.5, 0.7321, 0.4821, 0.7321, 0.6964, 0.7143, 0.7143, 0.7143, 0.7143, 0.8571, 0.6964, 0.8571, 0.625, 0.7143, 0.6429, 0.7143, 0.6429, 0.9286, 0.625, 0.9286, 0.2857, 0.9286, 0.2857, 0.7143, 0.3571, 0.7143, 0.3571, 0.9286, 0.6786, 0.7143, 0.6964, 0.7143, 0.6964, 0.8571, 0.6786, 0.8571, 0.5714, 0.9286, 0.5536, 0.9286, 0.5536, 0.7143, 0.5714, 0.7143, 0.5, 0.7321, 0.5179, 0.7321, 0.5179, 0.9464, 0.5, 0.9464, 0.5, 0.9464, 0.5179, 0.9464, 0.5179, 0.9643, 0.5, 0.9643, 0.7679, 0.6429, 0.7679, 0.7143, 0.5536, 0.7143, 0.5536, 0.6429, 0.5536, 0.5, 0.5536, 0.4286, 0.7679, 0.4286, 0.7679, 0.5, 0.4821, 0.9464, 0.5, 0.9464, 0.5, 0.9643, 0.4821, 0.9643, 0.4821, 0.7321, 0.5, 0.7321, 0.5, 0.9464, 0.4821, 0.9464, 0.5357, 0.7143, 0.5357, 0.4286, 0.5536, 0.4286, 0.5536, 0.5, 0.5536, 0.6429, 0.5536, 0.7143, 0.9464, 0.4286, 0.9464, 0.7143, 0.9286, 0.7143, 0.9286, 0.4286, 0.9286, 0.4286, 0.9286, 0.7143, 0.9107, 0.7143, 0.9107, 0.4286])
me_sidecorridorwallright.materials.append(mat_wall)
me_sidecorridorwallright.materials.append(mat_outerwall)
me_sidecorridorwallright.use_remesh_preserve_volume = False
me_sidecorridorwallright.use_remesh_preserve_attributes = False
me_sidecorridorwallright.use_mirror_vertex_groups = False
me_sidecorridorwallright.update()
me_laboratorysizeindicator = bpy.data.meshes.new('LaboratorySizeIndicator')
me_laboratorysizeindicator.from_pydata([(0.0, -8.0, 0.0), (6.0, -8.0, 0.0), (0.0, 0.0, 0.0), (6.0, 0.0, 0.0), (6.0, -8.0, 6.0), (6.0, 0.0, 6.0)], [], [(0, 1, 3, 2), (3, 1, 4, 5)])
me_laboratorysizeindicator.polygons.foreach_set('material_index', [0, 1])
_uv = me_laboratorysizeindicator.uv_layers.new(name='UVMap')
_uv.uv.foreach_set('vector', [0.0, 0.0, 1.0, 0.0, 1.0, 1.0, 0.0, 1.0, 1.0, 1.0, 1.0, 0.0, 1.0, 0.0, 1.0, 1.0])
me_laboratorysizeindicator.materials.append(mat_floor)
me_laboratorysizeindicator.materials.append(mat_wall)
me_laboratorysizeindicator.use_remesh_fix_poles = True
me_laboratorysizeindicator.use_remesh_preserve_attributes = False
me_laboratorysizeindicator.use_mirror_vertex_groups = False
me_laboratorysizeindicator.update()

# ---- objects
ob_entranceceiling = bpy.data.objects.new('EntranceCeiling', me_entranceceiling)
ob_entrancefloor = bpy.data.objects.new('EntranceFloor', me_entrancefloor)
ob_entrancewallleft = bpy.data.objects.new('EntranceWallLeft', me_entrancewallleft)
ob_entrancewallright = bpy.data.objects.new('EntranceWallRight', me_entrancewallright)
ob_entrancewallfront = bpy.data.objects.new('EntranceWallFront', me_entrancewallfront)
ob_endceiling = bpy.data.objects.new('EndCeiling', me_endceiling)
ob_endfloor = bpy.data.objects.new('EndFloor', me_endfloor)
ob_endwallleft = bpy.data.objects.new('EndWallLeft', me_endwallleft)
ob_endwallright = bpy.data.objects.new('EndWallRight', me_endwallright)
ob_endwallback = bpy.data.objects.new('EndWallBack', me_endwallback)
ob_baseceiling = bpy.data.objects.new('BaseCeiling', me_baseceiling)
ob_basefloor = bpy.data.objects.new('BaseFloor', me_basefloor)
ob_basewallleft = bpy.data.objects.new('BaseWallLeft', me_basewallleft)
ob_basewallright = bpy.data.objects.new('BaseWallRight', me_basewallright)
ob_windowsceiling = bpy.data.objects.new('WindowsCeiling', me_windowsceiling)
ob_windowsfloor = bpy.data.objects.new('WindowsFloor', me_windowsfloor)
ob_windowswallleft = bpy.data.objects.new('WindowsWallLeft', me_windowswallleft)
ob_windowswallright = bpy.data.objects.new('WindowsWallRight', me_windowswallright)
ob_sidecorridorceiling = bpy.data.objects.new('SideCorridorCeiling', me_sidecorridorceiling)
ob_sidecorridorfloor = bpy.data.objects.new('SideCorridorFloor', me_sidecorridorfloor)
ob_sidecorridorwallleft = bpy.data.objects.new('SideCorridorWallLeft', me_sidecorridorwallleft)
ob_sidecorridorwallright = bpy.data.objects.new('SideCorridorWallRight', me_sidecorridorwallright)
ob_laboratorysizeindicator = bpy.data.objects.new('LaboratorySizeIndicator', me_laboratorysizeindicator)

# ---- transforms, parenting, visibility, modifiers, constraints
ob_entranceceiling.location = (0.0, 0.0, 0.0)
ob_entranceceiling.lock_rotations_4d = False
ob_entranceceiling.lock_scale = (True, True, True)
ob_entranceceiling.empty_display_type = 'ARROWS'
ob_entranceceiling.lineart.crease_threshold = 0.0
ob_entrancefloor.location = (0.0, 0.0, 0.0)
ob_entrancefloor.lock_rotations_4d = False
ob_entrancefloor.lock_scale = (True, True, True)
ob_entrancefloor.empty_display_type = 'ARROWS'
ob_entrancefloor.lineart.crease_threshold = 0.0
ob_entrancewallleft.location = (0.0, 0.0, 0.0)
ob_entrancewallleft.lock_rotations_4d = False
ob_entrancewallleft.lock_scale = (True, True, True)
ob_entrancewallleft.empty_display_type = 'ARROWS'
ob_entrancewallleft.lineart.crease_threshold = 0.0
ob_entrancewallright.location = (0.0, 0.0, 0.0)
ob_entrancewallright.lock_rotations_4d = False
ob_entrancewallright.lock_scale = (True, True, True)
ob_entrancewallright.empty_display_type = 'ARROWS'
ob_entrancewallright.lineart.crease_threshold = 0.0
ob_entrancewallfront.location = (0.0, 0.0, 0.0)
ob_entrancewallfront.lock_rotations_4d = False
ob_entrancewallfront.lock_scale = (True, True, True)
ob_entrancewallfront.empty_display_type = 'ARROWS'
ob_entrancewallfront.lineart.crease_threshold = 0.0
ob_endceiling.location = (0.0, 0.0, 0.0)
ob_endceiling.lock_rotations_4d = False
ob_endceiling.lock_scale = (True, True, True)
ob_endceiling.empty_display_type = 'ARROWS'
ob_endceiling.lineart.crease_threshold = 0.0
ob_endfloor.location = (0.0, 0.0, 0.0)
ob_endfloor.lock_rotations_4d = False
ob_endfloor.lock_scale = (True, True, True)
ob_endfloor.empty_display_type = 'ARROWS'
ob_endfloor.lineart.crease_threshold = 0.0
ob_endwallleft.location = (0.0, 0.0, 0.0)
ob_endwallleft.lock_rotations_4d = False
ob_endwallleft.lock_scale = (True, True, True)
ob_endwallleft.empty_display_type = 'ARROWS'
ob_endwallleft.lineart.crease_threshold = 0.0
ob_endwallright.location = (0.0, 0.0, 0.0)
ob_endwallright.lock_rotations_4d = False
ob_endwallright.lock_scale = (True, True, True)
ob_endwallright.empty_display_type = 'ARROWS'
ob_endwallright.lineart.crease_threshold = 0.0
ob_endwallback.location = (0.0, 0.0, 0.0)
ob_endwallback.lock_rotations_4d = False
ob_endwallback.lock_scale = (True, True, True)
ob_endwallback.empty_display_type = 'ARROWS'
ob_endwallback.lineart.crease_threshold = 0.0
ob_baseceiling.location = (0.0, 0.0, 0.0)
ob_baseceiling.lock_rotations_4d = False
ob_baseceiling.lock_scale = (True, True, True)
ob_baseceiling.empty_display_type = 'ARROWS'
ob_baseceiling.lineart.crease_threshold = 0.0
ob_basefloor.location = (0.0, 0.0, 0.0)
ob_basefloor.lock_rotations_4d = False
ob_basefloor.lock_scale = (True, True, True)
ob_basefloor.empty_display_type = 'ARROWS'
ob_basefloor.lineart.crease_threshold = 0.0
ob_basewallleft.location = (0.0, 0.0, 0.0)
ob_basewallleft.lock_rotations_4d = False
ob_basewallleft.lock_scale = (True, True, True)
ob_basewallleft.empty_display_type = 'ARROWS'
ob_basewallleft.lineart.crease_threshold = 0.0
ob_basewallright.location = (0.0, 0.0, 0.0)
ob_basewallright.lock_rotations_4d = False
ob_basewallright.lock_scale = (True, True, True)
ob_basewallright.empty_display_type = 'ARROWS'
ob_basewallright.lineart.crease_threshold = 0.0
ob_windowsceiling.location = (0.0, 0.0, 0.0)
ob_windowsceiling.lock_rotations_4d = False
ob_windowsceiling.lock_scale = (True, True, True)
ob_windowsceiling.empty_display_type = 'ARROWS'
ob_windowsceiling.lineart.crease_threshold = 0.0
ob_windowsfloor.location = (0.0, 0.0, 0.0)
ob_windowsfloor.lock_rotations_4d = False
ob_windowsfloor.lock_scale = (True, True, True)
ob_windowsfloor.empty_display_type = 'ARROWS'
ob_windowsfloor.lineart.crease_threshold = 0.0
ob_windowswallleft.location = (0.0, 0.0, 0.0)
ob_windowswallleft.lock_rotations_4d = False
ob_windowswallleft.lock_scale = (True, True, True)
ob_windowswallleft.empty_display_type = 'ARROWS'
ob_windowswallleft.lineart.crease_threshold = 0.0
ob_windowswallright.location = (0.0, 0.0, 0.0)
ob_windowswallright.lock_rotations_4d = False
ob_windowswallright.lock_scale = (True, True, True)
ob_windowswallright.empty_display_type = 'ARROWS'
ob_windowswallright.lineart.crease_threshold = 0.0
ob_sidecorridorceiling.location = (0.0, 0.0, 0.0)
ob_sidecorridorceiling.lock_rotations_4d = False
ob_sidecorridorceiling.lock_scale = (True, True, True)
ob_sidecorridorceiling.empty_display_type = 'ARROWS'
ob_sidecorridorceiling.lineart.crease_threshold = 0.0
ob_sidecorridorfloor.location = (0.0, 0.0, 0.0)
ob_sidecorridorfloor.lock_rotations_4d = False
ob_sidecorridorfloor.lock_scale = (True, True, True)
ob_sidecorridorfloor.empty_display_type = 'ARROWS'
ob_sidecorridorfloor.lineart.crease_threshold = 0.0
ob_sidecorridorwallleft.location = (0.0, 0.0, 0.0)
ob_sidecorridorwallleft.lock_rotations_4d = False
ob_sidecorridorwallleft.lock_scale = (True, True, True)
ob_sidecorridorwallleft.empty_display_type = 'ARROWS'
ob_sidecorridorwallleft.lineart.crease_threshold = 0.0
ob_sidecorridorwallright.location = (0.0, 0.0, 0.0)
ob_sidecorridorwallright.lock_rotations_4d = False
ob_sidecorridorwallright.lock_scale = (True, True, True)
ob_sidecorridorwallright.empty_display_type = 'ARROWS'
ob_sidecorridorwallright.lineart.crease_threshold = 0.0
ob_laboratorysizeindicator.location = (0.0, 0.0, 0.0)
ob_laboratorysizeindicator.lock_location = (True, True, True)
ob_laboratorysizeindicator.lock_rotation = (True, True, True)
ob_laboratorysizeindicator.lock_scale = (True, True, True)
ob_laboratorysizeindicator.lineart.crease_threshold = 0.0

# ---- collection membership
col_laboratorysegmententrance.objects.link(ob_entranceceiling)
col_laboratorysegmententrance.objects.link(ob_entrancefloor)
col_laboratorysegmententrance.objects.link(ob_entrancewallleft)
col_laboratorysegmententrance.objects.link(ob_entrancewallright)
col_laboratorysegmententrance.objects.link(ob_entrancewallfront)
col_laboratorysegmentend.objects.link(ob_endceiling)
col_laboratorysegmentend.objects.link(ob_endfloor)
col_laboratorysegmentend.objects.link(ob_endwallleft)
col_laboratorysegmentend.objects.link(ob_endwallright)
col_laboratorysegmentend.objects.link(ob_endwallback)
col_laboratorysegmentbase.objects.link(ob_baseceiling)
col_laboratorysegmentbase.objects.link(ob_basefloor)
col_laboratorysegmentbase.objects.link(ob_basewallleft)
col_laboratorysegmentbase.objects.link(ob_basewallright)
col_laboratorysegmentwindows.objects.link(ob_windowsceiling)
col_laboratorysegmentwindows.objects.link(ob_windowsfloor)
col_laboratorysegmentwindows.objects.link(ob_windowswallleft)
col_laboratorysegmentwindows.objects.link(ob_windowswallright)
col_laboratorysegmentsidecorridor.objects.link(ob_sidecorridorceiling)
col_laboratorysegmentsidecorridor.objects.link(ob_sidecorridorfloor)
col_laboratorysegmentsidecorridor.objects.link(ob_sidecorridorwallleft)
col_laboratorysegmentsidecorridor.objects.link(ob_sidecorridorwallright)
col_laboratorysizeindicator.objects.link(ob_laboratorysizeindicator)
def _layer_coll(name, lc=None):
    lc = lc or bpy.context.view_layer.layer_collection
    for c in lc.children:
        if c.name == name: return c
        r = _layer_coll(name, c)
        if r: return r
_layer_coll('LaboratorySegmentEntrance').exclude = True
_layer_coll('LaboratorySegmentBase').exclude = True
_layer_coll('LaboratorySegmentWindows').exclude = True
_layer_coll('LaboratorySegmentSideCorridor').exclude = True
_layer_coll('LaboratorySizeIndicator').exclude = True

# ---- scene / render settings (as saved in the file)
scene.frame_start = 1; scene.frame_end = 250; scene.frame_set(1)
scene.render.engine = 'BLENDER_EEVEE_NEXT'
scene.cycles.use_denoising = False
scene.cycles.samples = 128
scene.cycles.sampling_pattern = 'TABULATED_SOBOL'
scene.cycles.use_adaptive_sampling = False
scene.cycles.use_light_tree = False
scene.view_settings.view_transform = 'Filmic'
bpy.context.view_layer.update()

# ---- added for rendering (the .blend has no active camera and no usable light): camera, sun
cam_auto = bpy.data.cameras.new('AutoCamera')
cam_auto.lens = 50.0
cam_auto.sensor_width = 36.0
cam_auto.clip_end = 1000.0
ob_auto_camera = bpy.data.objects.new('AutoCamera', cam_auto)
scene.collection.objects.link(ob_auto_camera)
ob_auto_camera.location = (15.7628, -22.6654, 15.6102)
ob_auto_camera.rotation_euler = (1.09748, -7.21219e-08, 0.694738)
scene.camera = ob_auto_camera
light_auto_sun = bpy.data.lights.new('AutoSun', 'SUN')
light_auto_sun.energy = 3.0
light_auto_sun.angle = 0.0523599
ob_auto_sun = bpy.data.objects.new('AutoSun', light_auto_sun)
scene.collection.objects.link(ob_auto_sun)
ob_auto_sun.rotation_euler = (0.872665, 0.174533, 0.523599)
bpy.context.view_layer.update()

